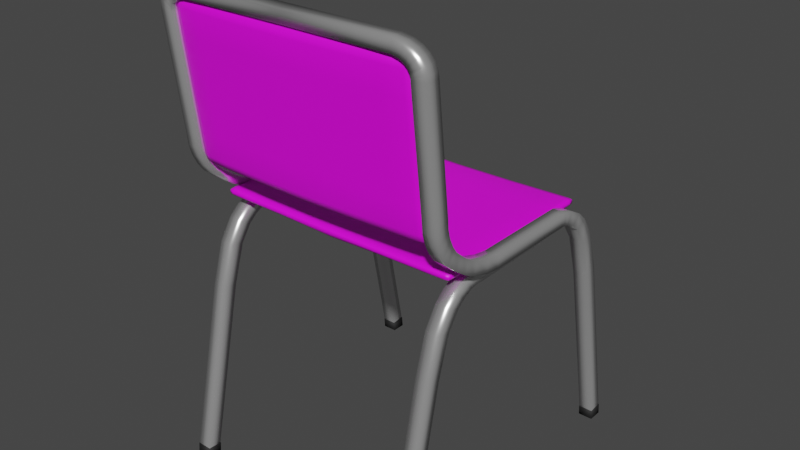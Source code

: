 # Source: chair.blend  (saved by Blender 3.1.7; exported with 4.5.12 LTS)
import bpy
from mathutils import Matrix  # noqa: F401  (used for matrix-valued properties, if any)

bpy.ops.wm.read_factory_settings(use_empty=True)
scene = bpy.context.scene
scene.name = 'Scene'

# ---- collections
col_collection = bpy.data.collections.new('Collection'); scene.collection.children.link(col_collection)

# ---- images (referenced by path relative to the original .blend; pixels are not part of the script)
import os
ASSET_DIR = os.environ.get("B2B_ASSET_DIR", "")  # directory of the original .blend (textures are referenced by path, not embedded)
HERE = os.path.dirname(os.path.abspath(__file__))  # packed textures are extracted next to this script under _unpacked/

def load_image(name, relpath, width, height, colorspace="sRGB"):
    """Load a texture the original file referenced (path relative to the .blend, or extracted next to this script)."""
    p = next((c for c in (os.path.join(HERE, relpath), os.path.join(ASSET_DIR, relpath)) if relpath and os.path.exists(c)), "")
    if p:
        img = bpy.data.images.load(p, check_existing=True)
        img.name = name
    else:  # same state as the original file: an image datablock whose file is absent (Cycles renders it pink)
        img = bpy.data.images.new(name, width, height)
        img.source = "FILE"
        img.filepath = "//" + (relpath or name)
    img.colorspace_settings.name = colorspace
    return img
img_wood_020_basecolor_jpg = load_image('Wood_020_basecolor.jpg', 'Wood_020_basecolor.jpg', 1024, 1024, 'sRGB')

# ---- materials (node trees are filled in below, after node groups)
mat_chair_legs = bpy.data.materials.new('Chair_legs')
mat_chair_legs.use_transparent_shadow = False
mat_chair_legs_tips = bpy.data.materials.new('Chair_legs_tips')
mat_chair_legs_tips.use_transparent_shadow = False
mat_chair_main = bpy.data.materials.new('Chair_main')
mat_chair_main.use_transparent_shadow = False

# ---- material node trees
mat_chair_legs.use_nodes = True; mat_chair_legs.node_tree.nodes.clear()
_N = mat_chair_legs.node_tree.nodes; _L = mat_chair_legs.node_tree.links
n0 = _N.new('ShaderNodeBsdfPrincipled'); n0.name = 'Principled BSDF'; n0.location = (10, 300)
n0.distribution = 'GGX'
n0.subsurface_method = 'RANDOM_WALK_SKIN'
n0.inputs[1].default_value = 0.75
n0.inputs[2].default_value = 0.25
n0.inputs[3].default_value = 1.45
n0.inputs[27].default_value = (0.0, 0.0, 0.0, 1.0)
n0.inputs[28].default_value = 1.0
n1 = _N.new('ShaderNodeOutputMaterial'); n1.name = 'Material Output'; n1.location = (300, 300)
_L.new(n0.outputs[0], n1.inputs[0])
n1.is_active_output = True
mat_chair_legs_tips.use_nodes = True; mat_chair_legs_tips.node_tree.nodes.clear()
_N = mat_chair_legs_tips.node_tree.nodes; _L = mat_chair_legs_tips.node_tree.links
n0 = _N.new('ShaderNodeBsdfPrincipled'); n0.name = 'Principled BSDF'; n0.location = (10, 300)
n0.distribution = 'GGX'
n0.subsurface_method = 'RANDOM_WALK_SKIN'
n0.inputs[0].default_value = (0.01227, 0.01227, 0.01227, 1.0)
n0.inputs[2].default_value = 0.75
n0.inputs[3].default_value = 1.45
n0.inputs[27].default_value = (0.0, 0.0, 0.0, 1.0)
n0.inputs[28].default_value = 1.0
n1 = _N.new('ShaderNodeOutputMaterial'); n1.name = 'Material Output'; n1.location = (300, 300)
_L.new(n0.outputs[0], n1.inputs[0])
n1.is_active_output = True
mat_chair_main.use_nodes = True; mat_chair_main.node_tree.nodes.clear()
_N = mat_chair_main.node_tree.nodes; _L = mat_chair_main.node_tree.links
n0 = _N.new('ShaderNodeBsdfPrincipled'); n0.name = 'Principled BSDF'; n0.location = (10, 300)
n0.distribution = 'GGX'
n0.subsurface_method = 'RANDOM_WALK_SKIN'
n0.inputs[3].default_value = 1.45
n0.inputs[27].default_value = (0.0, 0.0, 0.0, 1.0)
n0.inputs[28].default_value = 1.0
n1 = _N.new('ShaderNodeOutputMaterial'); n1.name = 'Material Output'; n1.location = (300, 300)
n2 = _N.new('ShaderNodeTexImage'); n2.name = 'Image Texture'; n2.location = (-377, 257)
n2.image = img_wood_020_basecolor_jpg
_L.new(n0.outputs[0], n1.inputs[0])
_L.new(n2.outputs[0], n0.inputs[0])
n1.is_active_output = True

# ---- world
world_world = bpy.data.worlds.new('World'); scene.world = world_world
world_world.use_nodes = True; world_world.node_tree.nodes.clear()
_N = world_world.node_tree.nodes; _L = world_world.node_tree.links
n0 = _N.new('ShaderNodeOutputWorld'); n0.name = 'World Output'; n0.location = (300, 300)
n1 = _N.new('ShaderNodeBackground'); n1.name = 'Background'; n1.location = (10, 300)
n1.inputs[0].default_value = (0.05088, 0.05088, 0.05088, 1.0)
_L.new(n1.outputs[0], n0.inputs[0])
n0.is_active_output = True
world_world.color = (0.05088, 0.05088, 0.05088)
world_world.use_sun_shadow = False
world_world.sun_shadow_jitter_overblur = 0.0

# ---- meshes
me_cube_001 = bpy.data.meshes.new('Cube.001')
me_cube_001.from_pydata([(0.3791, 0.03971, 0.4676), (0.3791, 0.01977, 0.6292), (0.3791, 0.0595, 0.4681), (0.3791, 0.03956, 0.6303), (0.3992, 0.03987, 0.4676), (0.3992, 0.02039, 0.6292), (0.3992, 0.05966, 0.4681), (0.3992, 0.04018, 0.6304), (0.3791, 0.06051, 0.4548), (0.3791, 0.04128, 0.4513), (0.3992, 0.06065, 0.4548), (0.3992, 0.04141, 0.4513), (0.3791, 0.06382, 0.4423), (0.3791, 0.04568, 0.436), (0.3992, 0.06394, 0.4423), (0.3992, 0.04578, 0.436), (0.3791, 0.06947, 0.4303), (0.3791, 0.05291, 0.4212), (0.3992, 0.06957, 0.4302), (0.3992, 0.05299, 0.4212), (0.3791, 0.07604, 0.4208), (0.3791, 0.0615, 0.4094), (0.3992, 0.07613, 0.4208), (0.3992, 0.06157, 0.4094), (0.3791, 0.08964, 0.4091), (0.3791, 0.0775, 0.3955), (0.3992, 0.08971, 0.409), (0.3992, 0.07755, 0.3955), (0.3791, 0.1024, 0.3997), (0.3791, 0.09307, 0.3844), (0.3992, 0.1025, 0.3997), (0.3992, 0.09311, 0.3844), (0.3791, 0.1165, 0.3925), (0.3791, 0.1103, 0.3759), (0.3992, 0.1166, 0.3925), (0.3992, 0.1103, 0.3759), (0.3791, 0.138, 0.3855), (0.3791, 0.135, 0.3681), (0.3992, 0.1381, 0.3855), (0.3992, 0.135, 0.3681), (0.3791, 0.1584, 0.3822), (0.3791, 0.1588, 0.3645), (0.3992, 0.1584, 0.3821), (0.3992, 0.1588, 0.3645), (0.3791, 0.2947, 0.3817), (0.3791, 0.2947, 0.3643), (0.3992, 0.2947, 0.3817), (0.3992, 0.2947, 0.3643), (0.3992, 0.303, 0.3643), (0.3791, 0.3036, 0.3814), (0.3791, 0.2985, 0.3646), (0.3992, 0.3036, 0.3814), (0.3992, 0.2985, 0.3646), (0.3791, 0.3178, 0.3778), (0.3791, 0.3078, 0.3627), (0.3992, 0.3178, 0.3778), (0.3992, 0.3078, 0.3627), (0.3791, 0.3357, 0.3684), (0.3791, 0.3217, 0.3561), (0.3992, 0.3357, 0.3684), (0.3992, 0.3217, 0.3561), (0.3791, 0.3505, 0.355), (0.3791, 0.3333, 0.3463), (0.3992, 0.3505, 0.355), (0.3992, 0.3333, 0.3463), (0.3791, 0.3686, 0.3269), (0.3791, 0.3494, 0.3224), (0.3992, 0.3686, 0.3269), (0.3992, 0.3494, 0.3224), (0.3791, 0.3862, 0.2691), (0.3791, 0.3666, 0.2661), (0.3992, 0.3862, 0.2691), (0.3992, 0.3666, 0.2661), (0.3791, 0.4372, 0.01501), (0.3791, 0.4174, 0.0135), (0.3992, 0.4372, 0.01501), (0.3992, 0.4174, 0.0135), (0.3791, 0.4386, -0.000429), (0.3791, 0.4188, -0.0004289), (0.3992, 0.4386, -0.000429), (0.3992, 0.4188, -0.0004289), (0.3795, 0.01952, 0.6316), (0.3795, 0.03931, 0.6328), (0.3989, 0.01969, 0.6362), (0.3989, 0.03949, 0.6374), (0.3783, 0.01901, 0.6366), (0.3783, 0.0388, 0.6378), (0.3957, 0.01875, 0.6454), (0.3957, 0.03854, 0.6466), (0.3756, 0.01852, 0.6413), (0.3756, 0.03831, 0.6424), (0.3898, 0.01789, 0.6537), (0.3898, 0.03768, 0.6549), (0.3718, 0.01811, 0.645), (0.3718, 0.0379, 0.6462), (0.3818, 0.01718, 0.6603), (0.3818, 0.03697, 0.6614), (0.3658, 0.01775, 0.6484), (0.3658, 0.03754, 0.6496), (0.371, 0.0165, 0.6654), (0.371, 0.03629, 0.6666), (0.3565, 0.01751, 0.6509), (0.3565, 0.0373, 0.6521), (0.3565, 0.01614, 0.6684), (0.3565, 0.03593, 0.6696), (0.2005, 0.01751, 0.6509), (0.2005, 0.0373, 0.6521), (0.2005, 0.01614, 0.6684), (0.2005, 0.03593, 0.6696), (0.3831, 0.2784, 0.3642), (0.3831, 0.2781, 0.3465), (0.3631, 0.2784, 0.3641), (0.3631, 0.278, 0.3465), (0.3831, 0.1421, 0.3637), (0.3831, 0.1421, 0.3463), (0.3631, 0.1421, 0.3637), (0.3631, 0.1421, 0.3463), (0.3631, 0.1338, 0.3463), (0.3831, 0.1332, 0.3634), (0.3831, 0.1384, 0.3466), (0.3631, 0.1332, 0.3634), (0.3631, 0.1384, 0.3466), (0.3831, 0.1191, 0.3598), (0.3831, 0.129, 0.3447), (0.3631, 0.1191, 0.3598), (0.3631, 0.129, 0.3447), (0.3831, 0.1011, 0.3504), (0.3831, 0.1152, 0.3381), (0.3631, 0.1011, 0.3504), (0.3631, 0.1152, 0.3381), (0.3831, 0.08636, 0.337), (0.3831, 0.1035, 0.3283), (0.3631, 0.08636, 0.337), (0.3631, 0.1035, 0.3283), (0.3831, 0.06827, 0.3089), (0.3831, 0.08743, 0.3044), (0.3631, 0.06827, 0.3089), (0.3631, 0.08743, 0.3044), (0.3831, 0.05065, 0.2511), (0.3831, 0.07019, 0.2481), (0.3631, 0.05065, 0.2511), (0.3631, 0.07019, 0.2481), (0.3831, -0.0003528, 0.01594), (0.3831, 0.01941, 0.01442), (0.3631, -0.0003528, 0.01594), (0.3631, 0.01941, 0.01442), (0.3831, -0.001817, 0.0004957), (0.3831, 0.01802, 0.0004957), (0.3631, -0.001817, 0.0004957), (0.3631, 0.01802, 0.0004957), (0.3838, -0.0009176, 0.01644), (0.3838, 0.02006, 0.01483), (0.3625, -0.0009176, 0.01644), (0.3625, 0.02006, 0.01483), (0.3802, 0.001053, -0.00346), (0.3802, 0.01506, -0.00346), (0.366, 0.001053, -0.00346), (0.366, 0.01506, -0.00346), (0.3838, -0.002472, 4.333e-05), (0.3838, 0.01858, 4.339e-05), (0.3625, -0.002472, 4.333e-05), (0.3625, 0.01858, 4.339e-05), (0.3831, -0.0002122, 0.01638), (0.3831, 0.01935, 0.01488), (0.3632, -0.0002122, 0.01638), (0.3632, 0.01935, 0.01488), (0.3787, 0.4376, 0.0155), (0.3787, 0.4169, 0.01391), (0.3997, 0.4376, 0.0155), (0.3997, 0.4169, 0.01391), (0.3824, 0.4354, -0.003404), (0.3824, 0.4221, -0.003404), (0.396, 0.4354, -0.003404), (0.396, 0.4221, -0.003404), (0.3787, 0.4392, -0.000696), (0.3787, 0.4184, -0.0006959), (0.3997, 0.4392, -0.000696), (0.3997, 0.4184, -0.0006959), (0.3792, 0.4371, 0.01546), (0.3792, 0.4174, 0.01395), (0.3991, 0.4371, 0.01546), (0.3991, 0.4174, 0.01395), (0.02179, 0.03971, 0.4676), (0.02179, 0.01977, 0.6292), (0.02179, 0.0595, 0.4681), (0.02179, 0.03956, 0.6303), (0.001738, 0.03987, 0.4676), (0.001738, 0.02039, 0.6292), (0.001738, 0.05966, 0.4681), (0.001738, 0.04018, 0.6304), (0.02179, 0.06051, 0.4548), (0.02179, 0.04128, 0.4513), (0.001738, 0.06065, 0.4548), (0.001738, 0.04141, 0.4513), (0.02179, 0.06382, 0.4423), (0.02179, 0.04568, 0.436), (0.001738, 0.06394, 0.4423), (0.001738, 0.04578, 0.436), (0.02179, 0.06947, 0.4303), (0.02179, 0.05291, 0.4212), (0.001738, 0.06957, 0.4302), (0.001738, 0.05299, 0.4212), (0.02179, 0.07604, 0.4208), (0.02179, 0.0615, 0.4094), (0.001738, 0.07613, 0.4208), (0.001738, 0.06157, 0.4094), (0.02179, 0.08964, 0.4091), (0.02179, 0.0775, 0.3955), (0.001738, 0.08971, 0.409), (0.001738, 0.07755, 0.3955), (0.02179, 0.1024, 0.3997), (0.02179, 0.09307, 0.3844), (0.001738, 0.1025, 0.3997), (0.001738, 0.09311, 0.3844), (0.02179, 0.1165, 0.3925), (0.02179, 0.1103, 0.3759), (0.001738, 0.1166, 0.3925), (0.001738, 0.1103, 0.3759), (0.02179, 0.138, 0.3855), (0.02179, 0.135, 0.3681), (0.001738, 0.1381, 0.3855), (0.001738, 0.135, 0.3681), (0.02179, 0.1584, 0.3822), (0.02179, 0.1588, 0.3645), (0.001738, 0.1584, 0.3821), (0.001738, 0.1588, 0.3645), (0.02179, 0.2947, 0.3817), (0.02179, 0.2947, 0.3643), (0.001738, 0.2947, 0.3817), (0.001738, 0.2947, 0.3643), (0.001738, 0.303, 0.3643), (0.02179, 0.3036, 0.3814), (0.02179, 0.2985, 0.3646), (0.001738, 0.3036, 0.3814), (0.001738, 0.2985, 0.3646), (0.02179, 0.3178, 0.3778), (0.02179, 0.3078, 0.3627), (0.001738, 0.3178, 0.3778), (0.001738, 0.3078, 0.3627), (0.02179, 0.3357, 0.3684), (0.02179, 0.3217, 0.3561), (0.001738, 0.3357, 0.3684), (0.001738, 0.3217, 0.3561), (0.02179, 0.3505, 0.355), (0.02179, 0.3333, 0.3463), (0.001738, 0.3505, 0.355), (0.001738, 0.3333, 0.3463), (0.02179, 0.3686, 0.3269), (0.02179, 0.3494, 0.3224), (0.001738, 0.3686, 0.3269), (0.001738, 0.3494, 0.3224), (0.02179, 0.3862, 0.2691), (0.02179, 0.3666, 0.2661), (0.001738, 0.3862, 0.2691), (0.001738, 0.3666, 0.2661), (0.02179, 0.4372, 0.01501), (0.02179, 0.4174, 0.0135), (0.001738, 0.4372, 0.01501), (0.001738, 0.4174, 0.0135), (0.02179, 0.4386, -0.000429), (0.02179, 0.4188, -0.0004289), (0.001738, 0.4386, -0.000429), (0.001738, 0.4188, -0.0004289), (0.02144, 0.01952, 0.6316), (0.02144, 0.03931, 0.6328), (0.00208, 0.01969, 0.6362), (0.00208, 0.03949, 0.6374), (0.02262, 0.01901, 0.6366), (0.02262, 0.0388, 0.6378), (0.005259, 0.01875, 0.6454), (0.005259, 0.03854, 0.6466), (0.02528, 0.01852, 0.6413), (0.02528, 0.03831, 0.6424), (0.01111, 0.01789, 0.6537), (0.01111, 0.03768, 0.6549), (0.02913, 0.01811, 0.645), (0.02913, 0.0379, 0.6462), (0.0191, 0.01718, 0.6603), (0.0191, 0.03697, 0.6614), (0.03511, 0.01775, 0.6484), (0.03511, 0.03754, 0.6496), (0.02993, 0.0165, 0.6654), (0.02993, 0.03629, 0.6666), (0.04439, 0.01751, 0.6509), (0.04439, 0.0373, 0.6521), (0.04439, 0.01614, 0.6684), (0.04439, 0.03593, 0.6696), (0.01778, 0.2784, 0.3642), (0.01778, 0.2781, 0.3465), (0.03783, 0.2784, 0.3641), (0.03783, 0.278, 0.3465), (0.01778, 0.1421, 0.3637), (0.01778, 0.1421, 0.3463), (0.03783, 0.1421, 0.3637), (0.03783, 0.1421, 0.3463), (0.03783, 0.1338, 0.3463), (0.01778, 0.1332, 0.3634), (0.01778, 0.1384, 0.3466), (0.03783, 0.1332, 0.3634), (0.03783, 0.1384, 0.3466), (0.01778, 0.1191, 0.3598), (0.01778, 0.129, 0.3447), (0.03783, 0.1191, 0.3598), (0.03783, 0.129, 0.3447), (0.01778, 0.1011, 0.3504), (0.01778, 0.1152, 0.3381), (0.03783, 0.1011, 0.3504), (0.03783, 0.1152, 0.3381), (0.01778, 0.08636, 0.337), (0.01778, 0.1035, 0.3283), (0.03783, 0.08636, 0.337), (0.03783, 0.1035, 0.3283), (0.01778, 0.06827, 0.3089), (0.01778, 0.08743, 0.3044), (0.03783, 0.06827, 0.3089), (0.03783, 0.08743, 0.3044), (0.01778, 0.05065, 0.2511), (0.01778, 0.07019, 0.2481), (0.03783, 0.05065, 0.2511), (0.03783, 0.07019, 0.2481), (0.01778, -0.0003528, 0.01594), (0.01778, 0.01941, 0.01442), (0.03783, -0.0003528, 0.01594), (0.03783, 0.01941, 0.01442), (0.01778, -0.001817, 0.0004957), (0.01778, 0.01802, 0.0004957), (0.03783, -0.001817, 0.0004957), (0.03783, 0.01802, 0.0004957), (0.01716, -0.0009176, 0.01644), (0.01716, 0.02006, 0.01483), (0.03845, -0.0009176, 0.01644), (0.03845, 0.02006, 0.01483), (0.02068, 0.001053, -0.00346), (0.02068, 0.01506, -0.00346), (0.03493, 0.001053, -0.00346), (0.03493, 0.01506, -0.00346), (0.01716, -0.002472, 4.333e-05), (0.01716, 0.01858, 4.339e-05), (0.03845, -0.002472, 4.333e-05), (0.03845, 0.01858, 4.339e-05), (0.01788, -0.0002122, 0.01638), (0.01788, 0.01935, 0.01488), (0.03773, -0.0002122, 0.01638), (0.03773, 0.01935, 0.01488), (0.02227, 0.4376, 0.0155), (0.02227, 0.4169, 0.01391), (0.001252, 0.4376, 0.0155), (0.001252, 0.4169, 0.01391), (0.01855, 0.4354, -0.003404), (0.01855, 0.4221, -0.003404), (0.004976, 0.4354, -0.003404), (0.004976, 0.4221, -0.003404), (0.02227, 0.4392, -0.000696), (0.02227, 0.4184, -0.0006959), (0.001252, 0.4392, -0.000696), (0.001252, 0.4184, -0.0006959), (0.02173, 0.4371, 0.01546), (0.02173, 0.4174, 0.01395), (0.001794, 0.4371, 0.01546), (0.001794, 0.4174, 0.01395)], [], [(0, 1, 3, 2), (2, 3, 7, 6), (6, 7, 5, 4), (4, 5, 1, 0), (4, 0, 9, 11), (5, 7, 84, 83), (9, 8, 12, 13), (2, 6, 10, 8), (0, 2, 8, 9), (6, 4, 11, 10), (15, 13, 17, 19), (11, 9, 13, 15), (8, 10, 14, 12), (10, 11, 15, 14), (18, 19, 23, 22), (12, 14, 18, 16), (14, 15, 19, 18), (13, 12, 16, 17), (23, 21, 25, 27), (17, 16, 20, 21), (19, 17, 21, 23), (16, 18, 22, 20), (24, 26, 30, 28), (20, 22, 26, 24), (22, 23, 27, 26), (21, 20, 24, 25), (30, 31, 35, 34), (26, 27, 31, 30), (25, 24, 28, 29), (27, 25, 29, 31), (35, 33, 37, 39), (29, 28, 32, 33), (31, 29, 33, 35), (28, 30, 34, 32), (38, 39, 43, 42), (32, 34, 38, 36), (34, 35, 39, 38), (33, 32, 36, 37), (42, 43, 47, 46), (37, 36, 40, 41), (39, 37, 41, 43), (36, 38, 42, 40), (47, 45, 50, 52), (41, 40, 44, 45), (43, 41, 45, 47), (40, 42, 46, 44), (52, 50, 54, 56), (44, 46, 51, 49), (46, 47, 52, 51), (45, 44, 49, 50), (55, 56, 60, 59), (49, 51, 55, 53), (51, 52, 56, 55), (50, 49, 53, 54), (59, 60, 64, 63), (54, 53, 57, 58), (56, 54, 58, 60), (53, 55, 59, 57), (64, 62, 66, 68), (58, 57, 61, 62), (60, 58, 62, 64), (57, 59, 63, 61), (68, 66, 70, 72), (61, 63, 67, 65), (63, 64, 68, 67), (62, 61, 65, 66), (71, 72, 76, 75), (65, 67, 71, 69), (67, 68, 72, 71), (66, 65, 69, 70), (75, 76, 80, 79), (70, 69, 73, 74), (72, 70, 74, 76), (69, 71, 75, 73), (77, 79, 80, 78), (74, 73, 77, 78), (76, 74, 78, 80), (73, 75, 79, 77), (81, 83, 87, 85), (3, 1, 81, 82), (1, 5, 83, 81), (7, 3, 82, 84), (87, 88, 92, 91), (84, 82, 86, 88), (83, 84, 88, 87), (82, 81, 85, 86), (91, 92, 96, 95), (86, 85, 89, 90), (85, 87, 91, 89), (88, 86, 90, 92), (93, 95, 99, 97), (90, 89, 93, 94), (89, 91, 95, 93), (92, 90, 94, 96), (99, 100, 104, 103), (96, 94, 98, 100), (95, 96, 100, 99), (94, 93, 97, 98), (102, 101, 105, 106), (98, 97, 101, 102), (97, 99, 103, 101), (100, 98, 102, 104), (108, 106, 105, 107), (101, 103, 107, 105), (104, 102, 106, 108), (103, 104, 108, 107), (111, 112, 116, 115), (116, 114, 119, 121), (110, 109, 113, 114), (112, 110, 114, 116), (109, 111, 115, 113), (121, 119, 123, 125), (113, 115, 120, 118), (115, 116, 121, 120), (114, 113, 118, 119), (124, 125, 129, 128), (118, 120, 124, 122), (120, 121, 125, 124), (119, 118, 122, 123), (128, 129, 133, 132), (123, 122, 126, 127), (125, 123, 127, 129), (122, 124, 128, 126), (133, 131, 135, 137), (127, 126, 130, 131), (129, 127, 131, 133), (126, 128, 132, 130), (137, 135, 139, 141), (130, 132, 136, 134), (132, 133, 137, 136), (131, 130, 134, 135), (140, 141, 145, 144), (134, 136, 140, 138), (136, 137, 141, 140), (135, 134, 138, 139), (144, 145, 149, 148), (139, 138, 142, 143), (141, 139, 143, 145), (138, 140, 144, 142), (146, 148, 149, 147), (143, 142, 146, 147), (145, 143, 147, 149), (142, 144, 148, 146), (152, 153, 161, 160), (154, 156, 157, 155), (151, 150, 158, 159), (153, 151, 159, 161), (150, 152, 160, 158), (154, 155, 159, 158), (156, 154, 158, 160), (157, 156, 160, 161), (155, 157, 161, 159), (153, 152, 164, 165), (150, 151, 163, 162), (151, 153, 165, 163), (152, 150, 162, 164), (168, 169, 177, 176), (170, 172, 173, 171), (167, 166, 174, 175), (169, 167, 175, 177), (166, 168, 176, 174), (170, 171, 175, 174), (172, 170, 174, 176), (173, 172, 176, 177), (171, 173, 177, 175), (169, 168, 180, 181), (166, 167, 179, 178), (167, 169, 181, 179), (168, 166, 178, 180), (182, 184, 185, 183), (184, 188, 189, 185), (188, 186, 187, 189), (186, 182, 183, 187), (186, 193, 191, 182), (187, 265, 266, 189), (191, 195, 194, 190), (184, 190, 192, 188), (182, 191, 190, 184), (188, 192, 193, 186), (197, 201, 199, 195), (193, 197, 195, 191), (190, 194, 196, 192), (192, 196, 197, 193), (200, 204, 205, 201), (194, 198, 200, 196), (196, 200, 201, 197), (195, 199, 198, 194), (205, 209, 207, 203), (199, 203, 202, 198), (201, 205, 203, 199), (198, 202, 204, 200), (206, 210, 212, 208), (202, 206, 208, 204), (204, 208, 209, 205), (203, 207, 206, 202), (212, 216, 217, 213), (208, 212, 213, 209), (207, 211, 210, 206), (209, 213, 211, 207), (217, 221, 219, 215), (211, 215, 214, 210), (213, 217, 215, 211), (210, 214, 216, 212), (220, 224, 225, 221), (214, 218, 220, 216), (216, 220, 221, 217), (215, 219, 218, 214), (224, 228, 229, 225), (219, 223, 222, 218), (221, 225, 223, 219), (218, 222, 224, 220), (229, 234, 232, 227), (223, 227, 226, 222), (225, 229, 227, 223), (222, 226, 228, 224), (234, 238, 236, 232), (226, 231, 233, 228), (228, 233, 234, 229), (227, 232, 231, 226), (237, 241, 242, 238), (231, 235, 237, 233), (233, 237, 238, 234), (232, 236, 235, 231), (241, 245, 246, 242), (236, 240, 239, 235), (238, 242, 240, 236), (235, 239, 241, 237), (246, 250, 248, 244), (240, 244, 243, 239), (242, 246, 244, 240), (239, 243, 245, 241), (250, 254, 252, 248), (243, 247, 249, 245), (245, 249, 250, 246), (244, 248, 247, 243), (253, 257, 258, 254), (247, 251, 253, 249), (249, 253, 254, 250), (248, 252, 251, 247), (257, 261, 262, 258), (252, 256, 255, 251), (254, 258, 256, 252), (251, 255, 257, 253), (259, 260, 262, 261), (256, 260, 259, 255), (258, 262, 260, 256), (255, 259, 261, 257), (263, 267, 269, 265), (185, 264, 263, 183), (183, 263, 265, 187), (189, 266, 264, 185), (269, 273, 274, 270), (266, 270, 268, 264), (265, 269, 270, 266), (264, 268, 267, 263), (273, 277, 278, 274), (268, 272, 271, 267), (267, 271, 273, 269), (270, 274, 272, 268), (275, 279, 281, 277), (272, 276, 275, 271), (271, 275, 277, 273), (274, 278, 276, 272), (281, 285, 286, 282), (278, 282, 280, 276), (277, 281, 282, 278), (276, 280, 279, 275), (284, 106, 105, 283), (280, 284, 283, 279), (279, 283, 285, 281), (282, 286, 284, 280), (283, 105, 107, 285), (286, 108, 106, 284), (285, 107, 108, 286), (289, 293, 294, 290), (294, 299, 297, 292), (288, 292, 291, 287), (290, 294, 292, 288), (287, 291, 293, 289), (299, 303, 301, 297), (291, 296, 298, 293), (293, 298, 299, 294), (292, 297, 296, 291), (302, 306, 307, 303), (296, 300, 302, 298), (298, 302, 303, 299), (297, 301, 300, 296), (306, 310, 311, 307), (301, 305, 304, 300), (303, 307, 305, 301), (300, 304, 306, 302), (311, 315, 313, 309), (305, 309, 308, 304), (307, 311, 309, 305), (304, 308, 310, 306), (315, 319, 317, 313), (308, 312, 314, 310), (310, 314, 315, 311), (309, 313, 312, 308), (318, 322, 323, 319), (312, 316, 318, 314), (314, 318, 319, 315), (313, 317, 316, 312), (322, 326, 327, 323), (317, 321, 320, 316), (319, 323, 321, 317), (316, 320, 322, 318), (324, 325, 327, 326), (321, 325, 324, 320), (323, 327, 325, 321), (320, 324, 326, 322), (330, 338, 339, 331), (332, 333, 335, 334), (329, 337, 336, 328), (331, 339, 337, 329), (328, 336, 338, 330), (332, 336, 337, 333), (334, 338, 336, 332), (335, 339, 338, 334), (333, 337, 339, 335), (331, 343, 342, 330), (328, 340, 341, 329), (329, 341, 343, 331), (330, 342, 340, 328), (346, 354, 355, 347), (348, 349, 351, 350), (345, 353, 352, 344), (347, 355, 353, 345), (344, 352, 354, 346), (348, 352, 353, 349), (350, 354, 352, 348), (351, 355, 354, 350), (349, 353, 355, 351), (347, 359, 358, 346), (344, 356, 357, 345), (345, 357, 359, 347), (346, 358, 356, 344)])
me_cube_001.polygons.foreach_set('use_smooth', [True] * 337)
me_cube_001.polygons.foreach_set('material_index', [0, 0, 0, 0, 0, 0, 0, 0, 0, 0, 0, 0, 0, 0, 0, 0, 0, 0, 0, 0, 0, 0, 0, 0, 0, 0, 0, 0, 0, 0, 0, 0, 0, 0, 0, 0, 0, 0, 0, 0, 0, 0, 0, 0, 0, 0, 0, 0, 0, 0, 0, 0, 0, 0, 0, 0, 0, 0, 0, 0, 0, 0, 0, 0, 0, 0, 0, 0, 0, 0, 0, 0, 0, 0, 0, 0, 0, 0, 0, 0, 0, 0, 0, 0, 0, 0, 0, 0, 0, 0, 0, 0, 0, 0, 0, 0, 0, 0, 0, 0, 0, 0, 0, 0, 0, 0, 0, 0, 0, 0, 0, 0, 0, 0, 0, 0, 0, 0, 0, 0, 0, 0, 0, 0, 0, 0, 0, 0, 0, 0, 0, 0, 0, 0, 0, 0, 0, 0, 0, 0, 0, 0, 0, 1, 1, 1, 1, 1, 1, 1, 1, 1, 1, 1, 1, 1, 1, 1, 1, 1, 1, 1, 1, 1, 1, 1, 1, 1, 1, 0, 0, 0, 0, 0, 0, 0, 0, 0, 0, 0, 0, 0, 0, 0, 0, 0, 0, 0, 0, 0, 0, 0, 0, 0, 0, 0, 0, 0, 0, 0, 0, 0, 0, 0, 0, 0, 0, 0, 0, 0, 0, 0, 0, 0, 0, 0, 0, 0, 0, 0, 0, 0, 0, 0, 0, 0, 0, 0, 0, 0, 0, 0, 0, 0, 0, 0, 0, 0, 0, 0, 0, 0, 0, 0, 0, 0, 0, 0, 0, 0, 0, 0, 0, 0, 0, 0, 0, 0, 0, 0, 0, 0, 0, 0, 0, 0, 0, 0, 0, 0, 0, 0, 0, 0, 0, 0, 0, 0, 0, 0, 0, 0, 0, 0, 0, 0, 0, 0, 0, 0, 0, 0, 0, 0, 0, 0, 0, 0, 0, 0, 0, 0, 0, 0, 0, 0, 0, 0, 0, 0, 0, 1, 1, 1, 1, 1, 1, 1, 1, 1, 1, 1, 1, 1, 1, 1, 1, 1, 1, 1, 1, 1, 1, 1, 1, 1, 1])
_uv = me_cube_001.uv_layers.new(name='UVMap')
_uv.uv.foreach_set('vector', [0.375, 0.0, 0.625, 0.0, 0.625, 0.25, 0.375, 0.25, 0.375, 0.25, 0.625, 0.25, 0.625, 0.5, 0.375, 0.5, 0.375, 0.5, 0.625, 0.5, 0.625, 0.75, 0.375, 0.75, 0.375, 0.75, 0.625, 0.75, 0.625, 1.0, 0.375, 1.0, 0.375, 0.75, 0.375, 1.0, 0.375, 1.0, 0.375, 0.75, 0.625, 0.75, 0.625, 0.5, 0.625, 0.5, 0.625, 0.75, 0.375, 0.0, 0.375, 0.25, 0.375, 0.25, 0.375, 0.0, 0.375, 0.25, 0.375, 0.5, 0.375, 0.5, 0.375, 0.25, 0.375, 0.0, 0.375, 0.25, 0.375, 0.25, 0.375, 0.0, 0.375, 0.5, 0.375, 0.75, 0.375, 0.75, 0.375, 0.5, 0.375, 0.75, 0.375, 1.0, 0.375, 1.0, 0.375, 0.75, 0.375, 0.75, 0.375, 1.0, 0.375, 1.0, 0.375, 0.75, 0.375, 0.25, 0.375, 0.5, 0.375, 0.5, 0.375, 0.25, 0.375, 0.5, 0.375, 0.75, 0.375, 0.75, 0.375, 0.5, 0.375, 0.5, 0.375, 0.75, 0.375, 0.75, 0.375, 0.5, 0.375, 0.25, 0.375, 0.5, 0.375, 0.5, 0.375, 0.25, 0.375, 0.5, 0.375, 0.75, 0.375, 0.75, 0.375, 0.5, 0.375, 0.0, 0.375, 0.25, 0.375, 0.25, 0.375, 0.0, 0.375, 0.75, 0.375, 1.0, 0.375, 1.0, 0.375, 0.75, 0.375, 0.0, 0.375, 0.25, 0.375, 0.25, 0.375, 0.0, 0.375, 0.75, 0.375, 1.0, 0.375, 1.0, 0.375, 0.75, 0.375, 0.25, 0.375, 0.5, 0.375, 0.5, 0.375, 0.25, 0.375, 0.25, 0.375, 0.5, 0.375, 0.5, 0.375, 0.25, 0.375, 0.25, 0.375, 0.5, 0.375, 0.5, 0.375, 0.25, 0.375, 0.5, 0.375, 0.75, 0.375, 0.75, 0.375, 0.5, 0.375, 0.0, 0.375, 0.25, 0.375, 0.25, 0.375, 0.0, 0.375, 0.5, 0.375, 0.75, 0.375, 0.75, 0.375, 0.5, 0.375, 0.5, 0.375, 0.75, 0.375, 0.75, 0.375, 0.5, 0.375, 0.0, 0.375, 0.25, 0.375, 0.25, 0.375, 0.0, 0.375, 0.75, 0.375, 1.0, 0.375, 1.0, 0.375, 0.75, 0.375, 0.75, 0.375, 1.0, 0.375, 1.0, 0.375, 0.75, 0.375, 0.0, 0.375, 0.25, 0.375, 0.25, 0.375, 0.0, 0.375, 0.75, 0.375, 1.0, 0.375, 1.0, 0.375, 0.75, 0.375, 0.25, 0.375, 0.5, 0.375, 0.5, 0.375, 0.25, 0.375, 0.5, 0.375, 0.75, 0.375, 0.75, 0.375, 0.5, 0.375, 0.25, 0.375, 0.5, 0.375, 0.5, 0.375, 0.25, 0.375, 0.5, 0.375, 0.75, 0.375, 0.75, 0.375, 0.5, 0.375, 0.0, 0.375, 0.25, 0.375, 0.25, 0.375, 0.0, 0.375, 0.5, 0.375, 0.75, 0.375, 0.75, 0.375, 0.5, 0.375, 0.0, 0.375, 0.25, 0.375, 0.25, 0.375, 0.0, 0.375, 0.75, 0.375, 1.0, 0.375, 1.0, 0.375, 0.75, 0.375, 0.25, 0.375, 0.5, 0.375, 0.5, 0.375, 0.25, 0.375, 0.75, 0.375, 1.0, 0.375, 1.0, 0.375, 0.75, 0.375, 0.0, 0.375, 0.25, 0.375, 0.25, 0.375, 0.0, 0.375, 0.75, 0.375, 1.0, 0.375, 1.0, 0.375, 0.75, 0.375, 0.25, 0.375, 0.5, 0.375, 0.5, 0.375, 0.25, 0.375, 0.75, 0.375, 1.0, 0.375, 1.0, 0.375, 0.75, 0.375, 0.25, 0.375, 0.5, 0.375, 0.5, 0.375, 0.25, 0.375, 0.5, 0.375, 0.75, 0.375, 0.75, 0.375, 0.5, 0.375, 0.0, 0.375, 0.25, 0.375, 0.25, 0.375, 0.0, 0.375, 0.5, 0.375, 0.75, 0.375, 0.75, 0.375, 0.5, 0.375, 0.25, 0.375, 0.5, 0.375, 0.5, 0.375, 0.25, 0.375, 0.5, 0.375, 0.75, 0.375, 0.75, 0.375, 0.5, 0.375, 0.0, 0.375, 0.25, 0.375, 0.25, 0.375, 0.0, 0.375, 0.5, 0.375, 0.75, 0.375, 0.75, 0.375, 0.5, 0.375, 0.0, 0.375, 0.25, 0.375, 0.25, 0.375, 0.0, 0.375, 0.75, 0.375, 1.0, 0.375, 1.0, 0.375, 0.75, 0.375, 0.25, 0.375, 0.5, 0.375, 0.5, 0.375, 0.25, 0.375, 0.75, 0.375, 1.0, 0.375, 1.0, 0.375, 0.75, 0.375, 0.0, 0.375, 0.25, 0.375, 0.25, 0.375, 0.0, 0.375, 0.75, 0.375, 1.0, 0.375, 1.0, 0.375, 0.75, 0.375, 0.25, 0.375, 0.5, 0.375, 0.5, 0.375, 0.25, 0.375, 0.75, 0.375, 1.0, 0.375, 1.0, 0.375, 0.75, 0.375, 0.25, 0.375, 0.5, 0.375, 0.5, 0.375, 0.25, 0.375, 0.5, 0.375, 0.75, 0.375, 0.75, 0.375, 0.5, 0.375, 0.0, 0.375, 0.25, 0.375, 0.25, 0.375, 0.0, 0.375, 0.5, 0.375, 0.75, 0.375, 0.75, 0.375, 0.5, 0.375, 0.25, 0.375, 0.5, 0.375, 0.5, 0.375, 0.25, 0.375, 0.5, 0.375, 0.75, 0.375, 0.75, 0.375, 0.5, 0.375, 0.0, 0.375, 0.25, 0.375, 0.25, 0.375, 0.0, 0.375, 0.5, 0.375, 0.75, 0.375, 0.75, 0.375, 0.5, 0.375, 0.0, 0.375, 0.25, 0.375, 0.25, 0.375, 0.0, 0.375, 0.75, 0.375, 1.0, 0.375, 1.0, 0.375, 0.75, 0.375, 0.25, 0.375, 0.5, 0.375, 0.5, 0.375, 0.25, 0.125, 0.5, 0.375, 0.5, 0.375, 0.75, 0.125, 0.75, 0.375, 0.0, 0.375, 0.25, 0.375, 0.25, 0.375, 0.0, 0.375, 0.75, 0.375, 1.0, 0.375, 1.0, 0.375, 0.75, 0.375, 0.25, 0.375, 0.5, 0.375, 0.5, 0.375, 0.25, 0.625, 1.0, 0.625, 0.75, 0.625, 0.75, 0.625, 1.0, 0.625, 0.25, 0.625, 0.0, 0.625, 0.0, 0.625, 0.25, 0.625, 1.0, 0.625, 0.75, 0.625, 0.75, 0.625, 1.0, 0.625, 0.5, 0.625, 0.25, 0.625, 0.25, 0.625, 0.5, 0.625, 0.75, 0.625, 0.5, 0.625, 0.5, 0.625, 0.75, 0.625, 0.5, 0.625, 0.25, 0.625, 0.25, 0.625, 0.5, 0.625, 0.75, 0.625, 0.5, 0.625, 0.5, 0.625, 0.75, 0.625, 0.25, 0.625, 0.0, 0.625, 0.0, 0.625, 0.25, 0.625, 0.75, 0.625, 0.5, 0.625, 0.5, 0.625, 0.75, 0.625, 0.25, 0.625, 0.0, 0.625, 0.0, 0.625, 0.25, 0.625, 1.0, 0.625, 0.75, 0.625, 0.75, 0.625, 1.0, 0.625, 0.5, 0.625, 0.25, 0.625, 0.25, 0.625, 0.5, 0.625, 1.0, 0.625, 0.75, 0.625, 0.75, 0.625, 1.0, 0.625, 0.25, 0.625, 0.0, 0.625, 0.0, 0.625, 0.25, 0.625, 1.0, 0.625, 0.75, 0.625, 0.75, 0.625, 1.0, 0.625, 0.5, 0.625, 0.25, 0.625, 0.25, 0.625, 0.5, 0.625, 0.75, 0.625, 0.5, 0.625, 0.5, 0.625, 0.75, 0.625, 0.5, 0.625, 0.25, 0.625, 0.25, 0.625, 0.5, 0.625, 0.75, 0.625, 0.5, 0.625, 0.5, 0.625, 0.75, 0.625, 0.25, 0.625, 0.0, 0.625, 0.0, 0.625, 0.25, 0.625, 0.25, 0.625, 0.0, 0.625, 0.0, 0.625, 0.25, 0.625, 0.25, 0.625, 0.0, 0.625, 0.0, 0.625, 0.25, 0.625, 1.0, 0.625, 0.75, 0.625, 0.75, 0.625, 1.0, 0.625, 0.5, 0.625, 0.25, 0.625, 0.25, 0.625, 0.5, 0.625, 0.5, 0.875, 0.5, 0.875, 0.75, 0.625, 0.75, 0.625, 1.0, 0.625, 0.75, 0.625, 0.75, 0.625, 1.0, 0.625, 0.5, 0.625, 0.25, 0.625, 0.25, 0.625, 0.5, 0.625, 0.75, 0.625, 0.5, 0.625, 0.5, 0.625, 0.75, 0.375, 0.5, 0.375, 0.75, 0.375, 0.75, 0.375, 0.5, 0.375, 0.75, 0.375, 1.0, 0.375, 1.0, 0.375, 0.75, 0.375, 0.0, 0.375, 0.25, 0.375, 0.25, 0.375, 0.0, 0.375, 0.75, 0.375, 1.0, 0.375, 1.0, 0.375, 0.75, 0.375, 0.25, 0.375, 0.5, 0.375, 0.5, 0.375, 0.25, 0.375, 0.75, 0.375, 1.0, 0.375, 1.0, 0.375, 0.75, 0.375, 0.25, 0.375, 0.5, 0.375, 0.5, 0.375, 0.25, 0.375, 0.5, 0.375, 0.75, 0.375, 0.75, 0.375, 0.5, 0.375, 0.0, 0.375, 0.25, 0.375, 0.25, 0.375, 0.0, 0.375, 0.5, 0.375, 0.75, 0.375, 0.75, 0.375, 0.5, 0.375, 0.25, 0.375, 0.5, 0.375, 0.5, 0.375, 0.25, 0.375, 0.5, 0.375, 0.75, 0.375, 0.75, 0.375, 0.5, 0.375, 0.0, 0.375, 0.25, 0.375, 0.25, 0.375, 0.0, 0.375, 0.5, 0.375, 0.75, 0.375, 0.75, 0.375, 0.5, 0.375, 0.0, 0.375, 0.25, 0.375, 0.25, 0.375, 0.0, 0.375, 0.75, 0.375, 1.0, 0.375, 1.0, 0.375, 0.75, 0.375, 0.25, 0.375, 0.5, 0.375, 0.5, 0.375, 0.25, 0.375, 0.75, 0.375, 1.0, 0.375, 1.0, 0.375, 0.75, 0.375, 0.0, 0.375, 0.25, 0.375, 0.25, 0.375, 0.0, 0.375, 0.75, 0.375, 1.0, 0.375, 1.0, 0.375, 0.75, 0.375, 0.25, 0.375, 0.5, 0.375, 0.5, 0.375, 0.25, 0.375, 0.75, 0.375, 1.0, 0.375, 1.0, 0.375, 0.75, 0.375, 0.25, 0.375, 0.5, 0.375, 0.5, 0.375, 0.25, 0.375, 0.5, 0.375, 0.75, 0.375, 0.75, 0.375, 0.5, 0.375, 0.0, 0.375, 0.25, 0.375, 0.25, 0.375, 0.0, 0.375, 0.5, 0.375, 0.75, 0.375, 0.75, 0.375, 0.5, 0.375, 0.25, 0.375, 0.5, 0.375, 0.5, 0.375, 0.25, 0.375, 0.5, 0.375, 0.75, 0.375, 0.75, 0.375, 0.5, 0.375, 0.0, 0.375, 0.25, 0.375, 0.25, 0.375, 0.0, 0.375, 0.5, 0.375, 0.75, 0.375, 0.75, 0.375, 0.5, 0.375, 0.0, 0.375, 0.25, 0.375, 0.25, 0.375, 0.0, 0.375, 0.75, 0.375, 1.0, 0.375, 1.0, 0.375, 0.75, 0.375, 0.25, 0.375, 0.5, 0.375, 0.5, 0.375, 0.25, 0.125, 0.5, 0.375, 0.5, 0.375, 0.75, 0.125, 0.75, 0.375, 0.0, 0.375, 0.25, 0.375, 0.25, 0.375, 0.0, 0.375, 0.75, 0.375, 1.0, 0.375, 1.0, 0.375, 0.75, 0.375, 0.25, 0.375, 0.5, 0.375, 0.5, 0.375, 0.25, 0.375, 0.5, 0.375, 0.75, 0.375, 0.75, 0.375, 0.5, 0.1707, 0.5462, 0.3293, 0.5462, 0.3293, 0.7038, 0.1707, 0.7038, 0.375, 0.0, 0.375, 0.25, 0.375, 0.25, 0.375, 0.0, 0.375, 0.75, 0.375, 1.0, 0.375, 1.0, 0.375, 0.75, 0.375, 0.25, 0.375, 0.5, 0.375, 0.5, 0.375, 0.25, 0.1707, 0.5462, 0.1707, 0.7038, 0.125, 0.75, 0.125, 0.5, 0.3293, 0.5462, 0.1707, 0.5462, 0.125, 0.5, 0.375, 0.5, 0.3293, 0.7038, 0.3293, 0.5462, 0.375, 0.5, 0.375, 0.75, 0.1707, 0.7038, 0.3293, 0.7038, 0.375, 0.75, 0.125, 0.75, 0.375, 0.75, 0.375, 0.5, 0.375, 0.5, 0.375, 0.75, 0.375, 0.25, 0.375, 0.0, 0.375, 0.0, 0.375, 0.25, 0.375, 1.0, 0.375, 0.75, 0.375, 0.75, 0.375, 1.0, 0.375, 0.5, 0.375, 0.25, 0.375, 0.25, 0.375, 0.5, 0.375, 0.5, 0.375, 0.75, 0.375, 0.75, 0.375, 0.5, 0.1693, 0.5448, 0.3307, 0.5448, 0.3307, 0.7052, 0.1693, 0.7052, 0.375, 0.0, 0.375, 0.25, 0.375, 0.25, 0.375, 0.0, 0.375, 0.75, 0.375, 1.0, 0.375, 1.0, 0.375, 0.75, 0.375, 0.25, 0.375, 0.5, 0.375, 0.5, 0.375, 0.25, 0.1693, 0.5448, 0.1693, 0.7052, 0.125, 0.75, 0.125, 0.5, 0.3307, 0.5448, 0.1693, 0.5448, 0.125, 0.5, 0.375, 0.5, 0.3307, 0.7052, 0.3307, 0.5448, 0.375, 0.5, 0.375, 0.75, 0.1693, 0.7052, 0.3307, 0.7052, 0.375, 0.75, 0.125, 0.75, 0.375, 0.75, 0.375, 0.5, 0.375, 0.5, 0.375, 0.75, 0.375, 0.25, 0.375, 0.0, 0.375, 0.0, 0.375, 0.25, 0.375, 1.0, 0.375, 0.75, 0.375, 0.75, 0.375, 1.0, 0.375, 0.5, 0.375, 0.25, 0.375, 0.25, 0.375, 0.5, 0.375, 0.0, 0.375, 0.25, 0.625, 0.25, 0.625, 0.0, 0.375, 0.25, 0.375, 0.5, 0.625, 0.5, 0.625, 0.25, 0.375, 0.5, 0.375, 0.75, 0.625, 0.75, 0.625, 0.5, 0.375, 0.75, 0.375, 1.0, 0.625, 1.0, 0.625, 0.75, 0.375, 0.75, 0.375, 0.75, 0.375, 1.0, 0.375, 1.0, 0.625, 0.75, 0.625, 0.75, 0.625, 0.5, 0.625, 0.5, 0.375, 0.0, 0.375, 0.0, 0.375, 0.25, 0.375, 0.25, 0.375, 0.25, 0.375, 0.25, 0.375, 0.5, 0.375, 0.5, 0.375, 0.0, 0.375, 0.0, 0.375, 0.25, 0.375, 0.25, 0.375, 0.5, 0.375, 0.5, 0.375, 0.75, 0.375, 0.75, 0.375, 0.75, 0.375, 0.75, 0.375, 1.0, 0.375, 1.0, 0.375, 0.75, 0.375, 0.75, 0.375, 1.0, 0.375, 1.0, 0.375, 0.25, 0.375, 0.25, 0.375, 0.5, 0.375, 0.5, 0.375, 0.5, 0.375, 0.5, 0.375, 0.75, 0.375, 0.75, 0.375, 0.5, 0.375, 0.5, 0.375, 0.75, 0.375, 0.75, 0.375, 0.25, 0.375, 0.25, 0.375, 0.5, 0.375, 0.5, 0.375, 0.5, 0.375, 0.5, 0.375, 0.75, 0.375, 0.75, 0.375, 0.0, 0.375, 0.0, 0.375, 0.25, 0.375, 0.25, 0.375, 0.75, 0.375, 0.75, 0.375, 1.0, 0.375, 1.0, 0.375, 0.0, 0.375, 0.0, 0.375, 0.25, 0.375, 0.25, 0.375, 0.75, 0.375, 0.75, 0.375, 1.0, 0.375, 1.0, 0.375, 0.25, 0.375, 0.25, 0.375, 0.5, 0.375, 0.5, 0.375, 0.25, 0.375, 0.25, 0.375, 0.5, 0.375, 0.5, 0.375, 0.25, 0.375, 0.25, 0.375, 0.5, 0.375, 0.5, 0.375, 0.5, 0.375, 0.5, 0.375, 0.75, 0.375, 0.75, 0.375, 0.0, 0.375, 0.0, 0.375, 0.25, 0.375, 0.25, 0.375, 0.5, 0.375, 0.5, 0.375, 0.75, 0.375, 0.75, 0.375, 0.5, 0.375, 0.5, 0.375, 0.75, 0.375, 0.75, 0.375, 0.0, 0.375, 0.0, 0.375, 0.25, 0.375, 0.25, 0.375, 0.75, 0.375, 0.75, 0.375, 1.0, 0.375, 1.0, 0.375, 0.75, 0.375, 0.75, 0.375, 1.0, 0.375, 1.0, 0.375, 0.0, 0.375, 0.0, 0.375, 0.25, 0.375, 0.25, 0.375, 0.75, 0.375, 0.75, 0.375, 1.0, 0.375, 1.0, 0.375, 0.25, 0.375, 0.25, 0.375, 0.5, 0.375, 0.5, 0.375, 0.5, 0.375, 0.5, 0.375, 0.75, 0.375, 0.75, 0.375, 0.25, 0.375, 0.25, 0.375, 0.5, 0.375, 0.5, 0.375, 0.5, 0.375, 0.5, 0.375, 0.75, 0.375, 0.75, 0.375, 0.0, 0.375, 0.0, 0.375, 0.25, 0.375, 0.25, 0.375, 0.5, 0.375, 0.5, 0.375, 0.75, 0.375, 0.75, 0.375, 0.0, 0.375, 0.0, 0.375, 0.25, 0.375, 0.25, 0.375, 0.75, 0.375, 0.75, 0.375, 1.0, 0.375, 1.0, 0.375, 0.25, 0.375, 0.25, 0.375, 0.5, 0.375, 0.5, 0.375, 0.75, 0.375, 0.75, 0.375, 1.0, 0.375, 1.0, 0.375, 0.0, 0.375, 0.0, 0.375, 0.25, 0.375, 0.25, 0.375, 0.75, 0.375, 0.75, 0.375, 1.0, 0.375, 1.0, 0.375, 0.25, 0.375, 0.25, 0.375, 0.5, 0.375, 0.5, 0.375, 0.75, 0.375, 0.75, 0.375, 1.0, 0.375, 1.0, 0.375, 0.25, 0.375, 0.25, 0.375, 0.5, 0.375, 0.5, 0.375, 0.5, 0.375, 0.5, 0.375, 0.75, 0.375, 0.75, 0.375, 0.0, 0.375, 0.0, 0.375, 0.25, 0.375, 0.25, 0.375, 0.5, 0.375, 0.5, 0.375, 0.75, 0.375, 0.75, 0.375, 0.25, 0.375, 0.25, 0.375, 0.5, 0.375, 0.5, 0.375, 0.5, 0.375, 0.5, 0.375, 0.75, 0.375, 0.75, 0.375, 0.0, 0.375, 0.0, 0.375, 0.25, 0.375, 0.25, 0.375, 0.5, 0.375, 0.5, 0.375, 0.75, 0.375, 0.75, 0.375, 0.0, 0.375, 0.0, 0.375, 0.25, 0.375, 0.25, 0.375, 0.75, 0.375, 0.75, 0.375, 1.0, 0.375, 1.0, 0.375, 0.25, 0.375, 0.25, 0.375, 0.5, 0.375, 0.5, 0.375, 0.75, 0.375, 0.75, 0.375, 1.0, 0.375, 1.0, 0.375, 0.0, 0.375, 0.0, 0.375, 0.25, 0.375, 0.25, 0.375, 0.75, 0.375, 0.75, 0.375, 1.0, 0.375, 1.0, 0.375, 0.25, 0.375, 0.25, 0.375, 0.5, 0.375, 0.5, 0.375, 0.75, 0.375, 0.75, 0.375, 1.0, 0.375, 1.0, 0.375, 0.25, 0.375, 0.25, 0.375, 0.5, 0.375, 0.5, 0.375, 0.5, 0.375, 0.5, 0.375, 0.75, 0.375, 0.75, 0.375, 0.0, 0.375, 0.0, 0.375, 0.25, 0.375, 0.25, 0.375, 0.5, 0.375, 0.5, 0.375, 0.75, 0.375, 0.75, 0.375, 0.25, 0.375, 0.25, 0.375, 0.5, 0.375, 0.5, 0.375, 0.5, 0.375, 0.5, 0.375, 0.75, 0.375, 0.75, 0.375, 0.0, 0.375, 0.0, 0.375, 0.25, 0.375, 0.25, 0.375, 0.5, 0.375, 0.5, 0.375, 0.75, 0.375, 0.75, 0.375, 0.0, 0.375, 0.0, 0.375, 0.25, 0.375, 0.25, 0.375, 0.75, 0.375, 0.75, 0.375, 1.0, 0.375, 1.0, 0.375, 0.25, 0.375, 0.25, 0.375, 0.5, 0.375, 0.5, 0.125, 0.5, 0.125, 0.75, 0.375, 0.75, 0.375, 0.5, 0.375, 0.0, 0.375, 0.0, 0.375, 0.25, 0.375, 0.25, 0.375, 0.75, 0.375, 0.75, 0.375, 1.0, 0.375, 1.0, 0.375, 0.25, 0.375, 0.25, 0.375, 0.5, 0.375, 0.5, 0.625, 1.0, 0.625, 1.0, 0.625, 0.75, 0.625, 0.75, 0.625, 0.25, 0.625, 0.25, 0.625, 0.0, 0.625, 0.0, 0.625, 1.0, 0.625, 1.0, 0.625, 0.75, 0.625, 0.75, 0.625, 0.5, 0.625, 0.5, 0.625, 0.25, 0.625, 0.25, 0.625, 0.75, 0.625, 0.75, 0.625, 0.5, 0.625, 0.5, 0.625, 0.5, 0.625, 0.5, 0.625, 0.25, 0.625, 0.25, 0.625, 0.75, 0.625, 0.75, 0.625, 0.5, 0.625, 0.5, 0.625, 0.25, 0.625, 0.25, 0.625, 0.0, 0.625, 0.0, 0.625, 0.75, 0.625, 0.75, 0.625, 0.5, 0.625, 0.5, 0.625, 0.25, 0.625, 0.25, 0.625, 0.0, 0.625, 0.0, 0.625, 1.0, 0.625, 1.0, 0.625, 0.75, 0.625, 0.75, 0.625, 0.5, 0.625, 0.5, 0.625, 0.25, 0.625, 0.25, 0.625, 1.0, 0.625, 1.0, 0.625, 0.75, 0.625, 0.75, 0.625, 0.25, 0.625, 0.25, 0.625, 0.0, 0.625, 0.0, 0.625, 1.0, 0.625, 1.0, 0.625, 0.75, 0.625, 0.75, 0.625, 0.5, 0.625, 0.5, 0.625, 0.25, 0.625, 0.25, 0.625, 0.75, 0.625, 0.75, 0.625, 0.5, 0.625, 0.5, 0.625, 0.5, 0.625, 0.5, 0.625, 0.25, 0.625, 0.25, 0.625, 0.75, 0.625, 0.75, 0.625, 0.5, 0.625, 0.5, 0.625, 0.25, 0.625, 0.25, 0.625, 0.0, 0.625, 0.0, 0.625, 0.25, 0.625, 0.25, 0.625, 0.0, 0.625, 0.0, 0.625, 0.25, 0.625, 0.25, 0.625, 0.0, 0.625, 0.0, 0.625, 1.0, 0.625, 1.0, 0.625, 0.75, 0.625, 0.75, 0.625, 0.5, 0.625, 0.5, 0.625, 0.25, 0.625, 0.25, 0.625, 1.0, 0.625, 1.0, 0.625, 0.75, 0.625, 0.75, 0.625, 0.5, 0.625, 0.5, 0.625, 0.25, 0.625, 0.25, 0.625, 0.75, 0.625, 0.75, 0.625, 0.5, 0.625, 0.5, 0.375, 0.5, 0.375, 0.5, 0.375, 0.75, 0.375, 0.75, 0.375, 0.75, 0.375, 0.75, 0.375, 1.0, 0.375, 1.0, 0.375, 0.0, 0.375, 0.0, 0.375, 0.25, 0.375, 0.25, 0.375, 0.75, 0.375, 0.75, 0.375, 1.0, 0.375, 1.0, 0.375, 0.25, 0.375, 0.25, 0.375, 0.5, 0.375, 0.5, 0.375, 0.75, 0.375, 0.75, 0.375, 1.0, 0.375, 1.0, 0.375, 0.25, 0.375, 0.25, 0.375, 0.5, 0.375, 0.5, 0.375, 0.5, 0.375, 0.5, 0.375, 0.75, 0.375, 0.75, 0.375, 0.0, 0.375, 0.0, 0.375, 0.25, 0.375, 0.25, 0.375, 0.5, 0.375, 0.5, 0.375, 0.75, 0.375, 0.75, 0.375, 0.25, 0.375, 0.25, 0.375, 0.5, 0.375, 0.5, 0.375, 0.5, 0.375, 0.5, 0.375, 0.75, 0.375, 0.75, 0.375, 0.0, 0.375, 0.0, 0.375, 0.25, 0.375, 0.25, 0.375, 0.5, 0.375, 0.5, 0.375, 0.75, 0.375, 0.75, 0.375, 0.0, 0.375, 0.0, 0.375, 0.25, 0.375, 0.25, 0.375, 0.75, 0.375, 0.75, 0.375, 1.0, 0.375, 1.0, 0.375, 0.25, 0.375, 0.25, 0.375, 0.5, 0.375, 0.5, 0.375, 0.75, 0.375, 0.75, 0.375, 1.0, 0.375, 1.0, 0.375, 0.0, 0.375, 0.0, 0.375, 0.25, 0.375, 0.25, 0.375, 0.75, 0.375, 0.75, 0.375, 1.0, 0.375, 1.0, 0.375, 0.25, 0.375, 0.25, 0.375, 0.5, 0.375, 0.5, 0.375, 0.75, 0.375, 0.75, 0.375, 1.0, 0.375, 1.0, 0.375, 0.25, 0.375, 0.25, 0.375, 0.5, 0.375, 0.5, 0.375, 0.5, 0.375, 0.5, 0.375, 0.75, 0.375, 0.75, 0.375, 0.0, 0.375, 0.0, 0.375, 0.25, 0.375, 0.25, 0.375, 0.5, 0.375, 0.5, 0.375, 0.75, 0.375, 0.75, 0.375, 0.25, 0.375, 0.25, 0.375, 0.5, 0.375, 0.5, 0.375, 0.5, 0.375, 0.5, 0.375, 0.75, 0.375, 0.75, 0.375, 0.0, 0.375, 0.0, 0.375, 0.25, 0.375, 0.25, 0.375, 0.5, 0.375, 0.5, 0.375, 0.75, 0.375, 0.75, 0.375, 0.0, 0.375, 0.0, 0.375, 0.25, 0.375, 0.25, 0.375, 0.75, 0.375, 0.75, 0.375, 1.0, 0.375, 1.0, 0.375, 0.25, 0.375, 0.25, 0.375, 0.5, 0.375, 0.5, 0.125, 0.5, 0.125, 0.75, 0.375, 0.75, 0.375, 0.5, 0.375, 0.0, 0.375, 0.0, 0.375, 0.25, 0.375, 0.25, 0.375, 0.75, 0.375, 0.75, 0.375, 1.0, 0.375, 1.0, 0.375, 0.25, 0.375, 0.25, 0.375, 0.5, 0.375, 0.5, 0.375, 0.5, 0.375, 0.5, 0.375, 0.75, 0.375, 0.75, 0.1707, 0.5462, 0.1707, 0.7038, 0.3293, 0.7038, 0.3293, 0.5462, 0.375, 0.0, 0.375, 0.0, 0.375, 0.25, 0.375, 0.25, 0.375, 0.75, 0.375, 0.75, 0.375, 1.0, 0.375, 1.0, 0.375, 0.25, 0.375, 0.25, 0.375, 0.5, 0.375, 0.5, 0.1707, 0.5462, 0.125, 0.5, 0.125, 0.75, 0.1707, 0.7038, 0.3293, 0.5462, 0.375, 0.5, 0.125, 0.5, 0.1707, 0.5462, 0.3293, 0.7038, 0.375, 0.75, 0.375, 0.5, 0.3293, 0.5462, 0.1707, 0.7038, 0.125, 0.75, 0.375, 0.75, 0.3293, 0.7038, 0.375, 0.75, 0.375, 0.75, 0.375, 0.5, 0.375, 0.5, 0.375, 0.25, 0.375, 0.25, 0.375, 0.0, 0.375, 0.0, 0.375, 1.0, 0.375, 1.0, 0.375, 0.75, 0.375, 0.75, 0.375, 0.5, 0.375, 0.5, 0.375, 0.25, 0.375, 0.25, 0.375, 0.5, 0.375, 0.5, 0.375, 0.75, 0.375, 0.75, 0.1693, 0.5448, 0.1693, 0.7052, 0.3307, 0.7052, 0.3307, 0.5448, 0.375, 0.0, 0.375, 0.0, 0.375, 0.25, 0.375, 0.25, 0.375, 0.75, 0.375, 0.75, 0.375, 1.0, 0.375, 1.0, 0.375, 0.25, 0.375, 0.25, 0.375, 0.5, 0.375, 0.5, 0.1693, 0.5448, 0.125, 0.5, 0.125, 0.75, 0.1693, 0.7052, 0.3307, 0.5448, 0.375, 0.5, 0.125, 0.5, 0.1693, 0.5448, 0.3307, 0.7052, 0.375, 0.75, 0.375, 0.5, 0.3307, 0.5448, 0.1693, 0.7052, 0.125, 0.75, 0.375, 0.75, 0.3307, 0.7052, 0.375, 0.75, 0.375, 0.75, 0.375, 0.5, 0.375, 0.5, 0.375, 0.25, 0.375, 0.25, 0.375, 0.0, 0.375, 0.0, 0.375, 1.0, 0.375, 1.0, 0.375, 0.75, 0.375, 0.75, 0.375, 0.5, 0.375, 0.5, 0.375, 0.25, 0.375, 0.25])
me_cube_001.materials.append(mat_chair_legs)
me_cube_001.materials.append(mat_chair_legs_tips)
me_cube_001.use_remesh_fix_poles = True
me_cube_001.use_remesh_preserve_attributes = False
me_cube_001.update()
me_cube_002 = bpy.data.meshes.new('Cube.002')
me_cube_002.from_pydata([(0.02605, 0.01259, 0.436), (0.02605, 0.004637, 0.4352), (0.02605, -0.01261, 0.6462), (0.02605, -0.02056, 0.6455), (0.3762, 0.01259, 0.436), (0.3762, 0.004637, 0.4352), (0.3762, -0.01261, 0.6462), (0.3762, -0.02056, 0.6455), (0.02474, -0.006515, 0.6051), (0.02474, -0.01712, 0.6041), (0.378, -0.006515, 0.6051), (0.378, -0.01712, 0.6041), (0.02474, 0.009145, 0.4773), (0.378, -0.001456, 0.4763), (0.02474, -0.001456, 0.4763), (0.378, 0.009145, 0.4773), (0.06198, -0.01272, 0.6479), (0.06198, -0.02332, 0.6469), (0.06198, 0.01276, 0.4345), (0.06198, 0.002163, 0.4336), (0.06198, -0.02106, 0.6039), (0.06198, -0.005156, 0.6053), (0.06198, -0.005398, 0.4761), (0.06198, 0.0105, 0.4775), (0.3364, -0.02332, 0.6469), (0.3364, 0.01276, 0.4345), (0.3364, -0.02106, 0.6039), (0.3364, -0.005398, 0.4761), (0.3364, -0.01272, 0.6479), (0.3364, 0.002163, 0.4336), (0.3364, -0.005156, 0.6053), (0.3364, 0.0105, 0.4775), (0.1986, -0.01659, 0.6479), (0.1986, -0.001709, 0.4336), (0.1986, -0.009029, 0.6053), (0.1986, 0.006631, 0.4775), (0.1986, -0.02719, 0.6469), (0.1986, 0.008892, 0.4345), (0.1986, -0.02493, 0.6039), (0.1986, -0.00927, 0.4761), (0.02497, 0.01277, 0.4447), (0.02519, 0.008706, 0.4346), (0.02497, -0.02074, 0.6367), (0.02519, -0.01668, 0.6468), (0.03348, -0.01179, 0.6476), (0.367, -0.02194, 0.6466), (0.3774, -0.01668, 0.6468), (0.3777, -0.01059, 0.6377), (0.3777, 0.002622, 0.4438), (0.3774, 0.008706, 0.4346), (0.367, 0.01364, 0.4348), (0.03348, 0.003496, 0.4339), (0.02497, -0.01059, 0.6377), (0.02474, -0.009286, 0.5402), (0.378, 0.001315, 0.5412), (0.3777, -0.02074, 0.6367), (0.3672, -0.0196, 0.6039), (0.03331, -0.004358, 0.6053), (0.3808, -0.01182, 0.6046), (0.02279, -0.01182, 0.6046), (0.02474, 0.001315, 0.5412), (0.378, -0.009286, 0.5402), (0.02497, 0.002622, 0.4438), (0.3777, 0.01277, 0.4447), (0.02279, 0.003844, 0.4768), (0.3672, -0.003937, 0.4761), (0.03331, 0.0113, 0.4775), (0.3808, 0.003844, 0.4768), (0.1212, -0.01514, 0.6479), (0.03348, -0.02194, 0.6466), (0.03348, 0.01364, 0.4348), (0.1212, -0.000257, 0.4336), (0.03331, -0.0196, 0.6039), (0.1212, -0.007576, 0.6053), (0.03331, -0.003937, 0.4761), (0.1212, 0.008084, 0.4775), (0.06198, 0.002674, 0.5414), (0.06198, -0.01323, 0.54), (0.06198, -0.009358, 0.6381), (0.06198, -0.0246, 0.6367), (0.06198, -0.001196, 0.4433), (0.06198, 0.01404, 0.4447), (0.06198, 0.007677, 0.4318), (0.06198, -0.01823, 0.6497), (0.2762, -0.02574, 0.6469), (0.2762, 0.01034, 0.4345), (0.2762, -0.02348, 0.6039), (0.2762, -0.007818, 0.4761), (0.367, -0.01179, 0.6476), (0.367, 0.003496, 0.4339), (0.3672, -0.004358, 0.6053), (0.3672, 0.0113, 0.4775), (0.3364, 0.007677, 0.4318), (0.3364, -0.001196, 0.4433), (0.3364, -0.0246, 0.6367), (0.3364, -0.01323, 0.54), (0.3364, 0.002674, 0.5414), (0.3364, -0.009358, 0.6381), (0.3364, 0.01404, 0.4447), (0.3364, -0.01823, 0.6497), (0.2762, -0.01514, 0.6479), (0.2762, -0.000257, 0.4336), (0.2762, -0.007576, 0.6053), (0.2762, 0.008084, 0.4775), (0.1212, -0.02574, 0.6469), (0.1212, 0.01034, 0.4345), (0.1212, -0.02348, 0.6039), (0.1212, -0.007818, 0.4761), (0.1986, -0.02211, 0.6497), (0.1986, 0.01017, 0.4447), (0.1986, -0.01323, 0.6381), (0.1986, -0.001198, 0.5414), (0.1986, 0.003805, 0.4318), (0.1986, -0.005069, 0.4433), (0.1986, -0.02847, 0.6367), (0.1986, -0.0171, 0.54), (0.02309, -0.01568, 0.6373), (0.3671, -0.01707, 0.6493), (0.3804, 0.007705, 0.4441), (0.03339, 0.008774, 0.4321), (0.3672, 0.01485, 0.4447), (0.03335, 0.0002477, 0.4434), (0.03335, -0.02314, 0.6367), (0.3672, -0.008543, 0.638), (0.3804, -0.01568, 0.6373), (0.02279, -0.003986, 0.5407), (0.02309, 0.007705, 0.4441), (0.03331, -0.01177, 0.54), (0.3672, 0.003473, 0.5414), (0.3808, -0.003986, 0.5407), (0.03331, 0.003473, 0.5414), (0.1212, -0.01565, 0.54), (0.03335, -0.008543, 0.638), (0.1212, -0.02702, 0.6367), (0.1212, -0.003617, 0.4433), (0.03335, 0.01485, 0.4447), (0.1212, 0.005257, 0.4318), (0.03339, -0.01707, 0.6493), (0.3671, 0.008774, 0.4321), (0.3672, 0.0002477, 0.4434), (0.3672, -0.02314, 0.6367), (0.3672, -0.01177, 0.54), (0.2762, 0.0002538, 0.5414), (0.2762, -0.01178, 0.6381), (0.2762, 0.01162, 0.4447), (0.2762, -0.02065, 0.6497), (0.1212, -0.02065, 0.6497), (0.1212, 0.01162, 0.4447), (0.1212, -0.01178, 0.6381), (0.1212, 0.0002538, 0.5414), (0.2762, 0.005257, 0.4318), (0.2762, -0.003617, 0.4433), (0.2762, -0.02702, 0.6367), (0.2762, -0.01565, 0.54)], [], [(8, 59, 116, 52), (59, 9, 42, 116), (116, 42, 3, 43), (52, 116, 43, 2), (28, 99, 117, 88), (99, 24, 45, 117), (117, 45, 7, 46), (88, 117, 46, 6), (15, 67, 118, 63), (67, 13, 48, 118), (118, 48, 5, 49), (63, 118, 49, 4), (18, 82, 119, 70), (82, 19, 51, 119), (119, 51, 1, 41), (70, 119, 41, 0), (31, 91, 120, 98), (91, 15, 63, 120), (120, 63, 4, 50), (98, 120, 50, 25), (22, 74, 121, 80), (74, 14, 62, 121), (121, 62, 1, 51), (80, 121, 51, 19), (17, 69, 122, 79), (69, 3, 42, 122), (122, 42, 9, 72), (79, 122, 72, 20), (28, 88, 123, 97), (88, 6, 47, 123), (123, 47, 10, 90), (97, 123, 90, 30), (6, 46, 124, 47), (46, 7, 55, 124), (124, 55, 11, 58), (47, 124, 58, 10), (12, 64, 125, 60), (64, 14, 53, 125), (125, 53, 9, 59), (60, 125, 59, 8), (0, 41, 126, 40), (41, 1, 62, 126), (126, 62, 14, 64), (40, 126, 64, 12), (20, 72, 127, 77), (72, 9, 53, 127), (127, 53, 14, 74), (77, 127, 74, 22), (30, 90, 128, 96), (90, 10, 54, 128), (128, 54, 15, 91), (96, 128, 91, 31), (10, 58, 129, 54), (58, 11, 61, 129), (129, 61, 13, 67), (54, 129, 67, 15), (8, 57, 130, 60), (57, 21, 76, 130), (130, 76, 23, 66), (60, 130, 66, 12), (38, 106, 131, 115), (106, 20, 77, 131), (131, 77, 22, 107), (115, 131, 107, 39), (2, 44, 132, 52), (44, 16, 78, 132), (132, 78, 21, 57), (52, 132, 57, 8), (36, 104, 133, 114), (104, 17, 79, 133), (133, 79, 20, 106), (114, 133, 106, 38), (39, 107, 134, 113), (107, 22, 80, 134), (134, 80, 19, 71), (113, 134, 71, 33), (12, 66, 135, 40), (66, 23, 81, 135), (135, 81, 18, 70), (40, 135, 70, 0), (37, 112, 136, 105), (112, 33, 71, 136), (136, 71, 19, 82), (105, 136, 82, 18), (2, 43, 137, 44), (43, 3, 69, 137), (137, 69, 17, 83), (44, 137, 83, 16), (4, 49, 138, 50), (49, 5, 89, 138), (138, 89, 29, 92), (50, 138, 92, 25), (13, 65, 139, 48), (65, 27, 93, 139), (139, 93, 29, 89), (48, 139, 89, 5), (7, 45, 140, 55), (45, 24, 94, 140), (140, 94, 26, 56), (55, 140, 56, 11), (11, 56, 141, 61), (56, 26, 95, 141), (141, 95, 27, 65), (61, 141, 65, 13), (34, 102, 142, 111), (102, 30, 96, 142), (142, 96, 31, 103), (111, 142, 103, 35), (32, 100, 143, 110), (100, 28, 97, 143), (143, 97, 30, 102), (110, 143, 102, 34), (35, 103, 144, 109), (103, 31, 98, 144), (144, 98, 25, 85), (109, 144, 85, 37), (32, 108, 145, 100), (108, 36, 84, 145), (145, 84, 24, 99), (100, 145, 99, 28), (16, 83, 146, 68), (83, 17, 104, 146), (146, 104, 36, 108), (68, 146, 108, 32), (23, 75, 147, 81), (75, 35, 109, 147), (147, 109, 37, 105), (81, 147, 105, 18), (16, 68, 148, 78), (68, 32, 110, 148), (148, 110, 34, 73), (78, 148, 73, 21), (21, 73, 149, 76), (73, 34, 111, 149), (149, 111, 35, 75), (76, 149, 75, 23), (25, 92, 150, 85), (92, 29, 101, 150), (150, 101, 33, 112), (85, 150, 112, 37), (27, 87, 151, 93), (87, 39, 113, 151), (151, 113, 33, 101), (93, 151, 101, 29), (24, 84, 152, 94), (84, 36, 114, 152), (152, 114, 38, 86), (94, 152, 86, 26), (26, 86, 153, 95), (86, 38, 115, 153), (153, 115, 39, 87), (95, 153, 87, 27)])
me_cube_002.polygons.foreach_set('use_smooth', [True] * 152)
_uv = me_cube_002.uv_layers.new(name='UVMap')
_uv.uv.foreach_set('vector', [1.0, 0.09107, 0.9879, 0.09072, 0.9884, 0.02048, 1.0, 0.02103, 0.9879, 0.09072, 0.9786, 0.09038, 0.9795, 0.02037, 0.9884, 0.02048, 0.9884, 0.02048, 0.9795, 0.02037, 0.9828, 0.001921, 0.9902, 0.0, 1.0, 0.02103, 0.9884, 0.02048, 0.9902, 0.0, 0.9988, 0.002437, 0.9771, 0.08748, 0.9686, 0.08742, 0.9704, 0.02182, 0.9786, 0.02213, 0.9686, 0.08742, 0.9562, 0.08742, 0.9586, 0.02208, 0.9704, 0.02182, 0.9704, 0.02182, 0.9586, 0.02208, 0.96, 0.002589, 0.9687, 0.0, 0.9786, 0.02213, 0.9704, 0.02182, 0.9687, 0.0, 0.9757, 0.00263, 0.9786, 0.8221, 0.9861, 0.8218, 0.9867, 0.892, 0.9796, 0.8921, 0.9861, 0.8218, 0.9989, 0.8214, 0.999, 0.8914, 0.9867, 0.892, 0.9867, 0.892, 0.999, 0.8914, 0.9986, 0.91, 0.9899, 0.9124, 0.9796, 0.8921, 0.9867, 0.892, 0.9899, 0.9124, 0.9834, 0.9105, 0.9471, 0.07855, 0.9347, 0.07855, 0.9371, 0.01754, 0.9489, 0.01772, 0.9347, 0.07855, 0.9261, 0.0785, 0.9289, 0.01767, 0.9371, 0.01754, 0.9371, 0.01754, 0.9289, 0.01767, 0.9325, 0.001801, 0.9395, 0.0, 0.9489, 0.01772, 0.9371, 0.01754, 0.9395, 0.0, 0.9482, 0.001836, 0.3677, 0.0888, 0.368, 0.02293, 0.4383, 0.02306, 0.4382, 0.08881, 0.368, 0.02293, 0.3679, 0.0, 0.4379, 0.000678, 0.4383, 0.02306, 0.4383, 0.02306, 0.4379, 0.000678, 0.4564, 0.003965, 0.4591, 0.02347, 0.4382, 0.08881, 0.4383, 0.02306, 0.4591, 0.02347, 0.4594, 0.08883, 0.8269, 0.07954, 0.8272, 0.01832, 0.8975, 0.0184, 0.8973, 0.07953, 0.8272, 0.01832, 0.8273, 0.0, 0.8974, 0.0004717, 0.8975, 0.0184, 0.8975, 0.0184, 0.8974, 0.0004717, 0.9159, 0.002763, 0.9186, 0.01864, 0.8973, 0.07953, 0.8975, 0.0184, 0.9186, 0.01864, 0.9189, 0.0795, 0.4604, 0.07951, 0.4612, 0.01866, 0.4821, 0.01842, 0.4817, 0.07955, 0.4612, 0.01866, 0.4641, 0.002778, 0.4825, 0.0004889, 0.4821, 0.01842, 0.4821, 0.01842, 0.4825, 0.0004889, 0.5525, 1.402e-05, 0.5524, 0.01833, 0.4817, 0.07955, 0.4821, 0.01842, 0.5524, 0.01833, 0.5521, 0.07955, 0.0009439, 0.08884, 0.001775, 0.02348, 0.02284, 0.02307, 0.02247, 0.08882, 0.001775, 0.02348, 0.004501, 0.003976, 0.02309, 0.0006912, 0.02284, 0.02307, 0.02284, 0.02307, 0.02309, 0.0006912, 0.09312, 1.082e-05, 0.0932, 0.02294, 0.02247, 0.08882, 0.02284, 0.02307, 0.0932, 0.02294, 0.09294, 0.08881, 0.9825, 0.4586, 0.9889, 0.4562, 0.9864, 0.4767, 0.9792, 0.4772, 0.9889, 0.4562, 0.9977, 0.4581, 0.9986, 0.4766, 0.9864, 0.4767, 0.9864, 0.4767, 0.9986, 0.4766, 0.999, 0.5466, 0.9862, 0.547, 0.9792, 0.4772, 0.9864, 0.4767, 0.9862, 0.547, 0.9787, 0.5473, 1.0, 0.3659, 0.9879, 0.3655, 0.9879, 0.2281, 1.0, 0.2285, 0.9879, 0.3655, 0.9786, 0.3652, 0.9786, 0.2278, 0.9879, 0.2281, 0.9879, 0.2281, 0.9786, 0.2278, 0.9786, 0.09038, 0.9879, 0.09072, 1.0, 0.2285, 0.9879, 0.2281, 0.9879, 0.09072, 1.0, 0.09107, 0.9977, 0.4543, 0.989, 0.4562, 0.9878, 0.4357, 0.9994, 0.4359, 0.989, 0.4562, 0.9816, 0.4538, 0.9789, 0.4352, 0.9878, 0.4357, 0.9878, 0.4357, 0.9789, 0.4352, 0.9786, 0.3652, 0.9879, 0.3655, 0.9994, 0.4359, 0.9878, 0.4357, 0.9879, 0.3655, 1.0, 0.3659, 0.5521, 0.07955, 0.5524, 0.01833, 0.6898, 0.01833, 0.6895, 0.07954, 0.5524, 0.01833, 0.5525, 1.402e-05, 0.69, 7.041e-06, 0.6898, 0.01833, 0.6898, 0.01833, 0.69, 7.041e-06, 0.8273, 0.0, 0.8272, 0.01832, 0.6895, 0.07954, 0.6898, 0.01833, 0.8272, 0.01832, 0.8269, 0.07954, 0.09294, 0.08881, 0.0932, 0.02294, 0.2306, 0.02293, 0.2303, 0.08881, 0.0932, 0.02294, 0.09312, 1.082e-05, 0.2305, 5.394e-06, 0.2306, 0.02293, 0.2306, 0.02293, 0.2305, 5.394e-06, 0.3679, 0.0, 0.368, 0.02293, 0.2303, 0.08881, 0.2306, 0.02293, 0.368, 0.02293, 0.3677, 0.0888, 0.9787, 0.5473, 0.9862, 0.547, 0.9861, 0.6844, 0.9786, 0.6847, 0.9862, 0.547, 0.999, 0.5466, 0.9989, 0.684, 0.9861, 0.6844, 0.9861, 0.6844, 0.9989, 0.684, 0.9989, 0.8214, 0.9861, 0.8218, 0.9786, 0.6847, 0.9861, 0.6844, 0.9861, 0.8218, 0.9786, 0.8221, 0.09312, 0.754, 0.0932, 0.7356, 0.2306, 0.7356, 0.2305, 0.7539, 0.0932, 0.7356, 0.09294, 0.6745, 0.2303, 0.6745, 0.2306, 0.7356, 0.2306, 0.7356, 0.2303, 0.6745, 0.3677, 0.6744, 0.368, 0.7356, 0.2305, 0.7539, 0.2306, 0.7356, 0.368, 0.7356, 0.3679, 0.7539, 0.5512, 0.3713, 0.5515, 0.206, 0.6889, 0.206, 0.6886, 0.3713, 0.5515, 0.206, 0.5521, 0.07955, 0.6895, 0.07954, 0.6889, 0.206, 0.6889, 0.206, 0.6895, 0.07954, 0.8269, 0.07954, 0.8263, 0.206, 0.6886, 0.3713, 0.6889, 0.206, 0.8263, 0.206, 0.826, 0.3712, 0.004501, 0.7512, 0.001774, 0.7353, 0.02284, 0.7356, 0.02309, 0.7535, 0.001774, 0.7353, 0.0009439, 0.6745, 0.02247, 0.6745, 0.02284, 0.7356, 0.02284, 0.7356, 0.02247, 0.6745, 0.09294, 0.6745, 0.0932, 0.7356, 0.02309, 0.7535, 0.02284, 0.7356, 0.0932, 0.7356, 0.09312, 0.754, 0.4594, 0.3712, 0.4598, 0.206, 0.4811, 0.206, 0.4807, 0.3713, 0.4598, 0.206, 0.4604, 0.07951, 0.4817, 0.07955, 0.4811, 0.206, 0.4811, 0.206, 0.4817, 0.07955, 0.5521, 0.07955, 0.5515, 0.206, 0.4807, 0.3713, 0.4811, 0.206, 0.5515, 0.206, 0.5512, 0.3713, 0.826, 0.3712, 0.8263, 0.206, 0.8968, 0.206, 0.8964, 0.3712, 0.8263, 0.206, 0.8269, 0.07954, 0.8973, 0.07953, 0.8968, 0.206, 0.8968, 0.206, 0.8973, 0.07953, 0.9189, 0.0795, 0.9183, 0.206, 0.8964, 0.3712, 0.8968, 0.206, 0.9183, 0.206, 0.9179, 0.3712, 0.3679, 0.7539, 0.368, 0.7356, 0.4383, 0.7355, 0.4379, 0.7535, 0.368, 0.7356, 0.3677, 0.6744, 0.4382, 0.6745, 0.4383, 0.7355, 0.4383, 0.7355, 0.4382, 0.6745, 0.4594, 0.6745, 0.4591, 0.7353, 0.4379, 0.7535, 0.4383, 0.7355, 0.4591, 0.7353, 0.4564, 0.7512, 0.9398, 0.3702, 0.9274, 0.3702, 0.9301, 0.205, 0.9425, 0.205, 0.9274, 0.3702, 0.9189, 0.3701, 0.9216, 0.2049, 0.9301, 0.205, 0.9301, 0.205, 0.9216, 0.2049, 0.9261, 0.0785, 0.9347, 0.07855, 0.9425, 0.205, 0.9301, 0.205, 0.9347, 0.07855, 0.9471, 0.07855, 0.9757, 0.7498, 0.9687, 0.7516, 0.9704, 0.7341, 0.9786, 0.734, 0.9687, 0.7516, 0.96, 0.7498, 0.9586, 0.7339, 0.9704, 0.7341, 0.9704, 0.7341, 0.9586, 0.7339, 0.9562, 0.6731, 0.9686, 0.6731, 0.9786, 0.734, 0.9704, 0.7341, 0.9686, 0.6731, 0.9771, 0.6731, 0.9482, 0.749, 0.9395, 0.7516, 0.9371, 0.7298, 0.9489, 0.7295, 0.9395, 0.7516, 0.9325, 0.749, 0.9289, 0.7295, 0.9371, 0.7298, 0.9371, 0.7298, 0.9289, 0.7295, 0.9261, 0.6641, 0.9347, 0.6642, 0.9489, 0.7295, 0.9371, 0.7298, 0.9347, 0.6642, 0.9471, 0.6642, 0.8273, 0.7539, 0.8272, 0.731, 0.8975, 0.7309, 0.8974, 0.7533, 0.8272, 0.731, 0.8269, 0.6652, 0.8973, 0.6652, 0.8975, 0.7309, 0.8975, 0.7309, 0.8973, 0.6652, 0.9189, 0.6651, 0.9186, 0.7305, 0.8974, 0.7533, 0.8975, 0.7309, 0.9186, 0.7305, 0.9159, 0.75, 0.4641, 0.75, 0.4612, 0.7305, 0.4821, 0.7309, 0.4825, 0.7533, 0.4612, 0.7305, 0.4604, 0.6652, 0.4817, 0.6652, 0.4821, 0.7309, 0.4821, 0.7309, 0.4817, 0.6652, 0.5521, 0.6652, 0.5524, 0.731, 0.4825, 0.7533, 0.4821, 0.7309, 0.5524, 0.731, 0.5525, 0.754, 0.5525, 0.754, 0.5524, 0.731, 0.6898, 0.731, 0.69, 0.7539, 0.5524, 0.731, 0.5521, 0.6652, 0.6895, 0.6652, 0.6898, 0.731, 0.6898, 0.731, 0.6895, 0.6652, 0.8269, 0.6652, 0.8272, 0.731, 0.69, 0.7539, 0.6898, 0.731, 0.8272, 0.731, 0.8273, 0.7539, 0.092, 0.3828, 0.09235, 0.2173, 0.2298, 0.2173, 0.2294, 0.3828, 0.09235, 0.2173, 0.09294, 0.08881, 0.2303, 0.08881, 0.2298, 0.2173, 0.2298, 0.2173, 0.2303, 0.08881, 0.3677, 0.0888, 0.3671, 0.2173, 0.2294, 0.3828, 0.2298, 0.2173, 0.3671, 0.2173, 0.3668, 0.3828, 0.0, 0.3829, 0.0003541, 0.2174, 0.02188, 0.2173, 0.02153, 0.3829, 0.0003541, 0.2174, 0.0009439, 0.08884, 0.02247, 0.08882, 0.02188, 0.2173, 0.02188, 0.2173, 0.02247, 0.08882, 0.09294, 0.08881, 0.09235, 0.2173, 0.02153, 0.3829, 0.02188, 0.2173, 0.09235, 0.2173, 0.092, 0.3828, 0.3668, 0.3828, 0.3671, 0.2173, 0.4376, 0.2173, 0.4372, 0.3828, 0.3671, 0.2173, 0.3677, 0.0888, 0.4382, 0.08881, 0.4376, 0.2173, 0.4376, 0.2173, 0.4382, 0.08881, 0.4594, 0.08883, 0.4588, 0.2174, 0.4372, 0.3828, 0.4376, 0.2173, 0.4588, 0.2174, 0.4585, 0.3829, 0.9699, 0.3814, 0.9613, 0.3814, 0.9641, 0.2159, 0.9726, 0.216, 0.9613, 0.3814, 0.9489, 0.3814, 0.9517, 0.2159, 0.9641, 0.2159, 0.9641, 0.2159, 0.9517, 0.2159, 0.9562, 0.08742, 0.9686, 0.08742, 0.9726, 0.216, 0.9641, 0.2159, 0.9686, 0.08742, 0.9771, 0.08748, 0.9771, 0.6731, 0.9686, 0.6731, 0.9641, 0.5466, 0.9726, 0.5466, 0.9686, 0.6731, 0.9562, 0.6731, 0.9517, 0.5466, 0.9641, 0.5466, 0.9641, 0.5466, 0.9517, 0.5466, 0.9489, 0.3814, 0.9613, 0.3814, 0.9726, 0.5466, 0.9641, 0.5466, 0.9613, 0.3814, 0.9699, 0.3814, 0.3677, 0.6744, 0.3671, 0.548, 0.4376, 0.548, 0.4382, 0.6745, 0.3671, 0.548, 0.3668, 0.3828, 0.4372, 0.3828, 0.4376, 0.548, 0.4376, 0.548, 0.4372, 0.3828, 0.4585, 0.3829, 0.4588, 0.548, 0.4382, 0.6745, 0.4376, 0.548, 0.4588, 0.548, 0.4594, 0.6745, 0.0009439, 0.6745, 0.0003541, 0.5481, 0.02188, 0.548, 0.02247, 0.6745, 0.0003541, 0.5481, 0.0, 0.3829, 0.02153, 0.3829, 0.02188, 0.548, 0.02188, 0.548, 0.02153, 0.3829, 0.092, 0.3828, 0.09235, 0.548, 0.02247, 0.6745, 0.02188, 0.548, 0.09235, 0.548, 0.09294, 0.6745, 0.09294, 0.6745, 0.09235, 0.548, 0.2298, 0.548, 0.2303, 0.6745, 0.09235, 0.548, 0.092, 0.3828, 0.2294, 0.3828, 0.2298, 0.548, 0.2298, 0.548, 0.2294, 0.3828, 0.3668, 0.3828, 0.3671, 0.548, 0.2303, 0.6745, 0.2298, 0.548, 0.3671, 0.548, 0.3677, 0.6744, 0.9471, 0.6642, 0.9347, 0.6642, 0.9301, 0.5357, 0.9425, 0.5357, 0.9347, 0.6642, 0.9261, 0.6641, 0.9216, 0.5356, 0.9301, 0.5357, 0.9301, 0.5357, 0.9216, 0.5356, 0.9189, 0.3701, 0.9274, 0.3702, 0.9425, 0.5357, 0.9301, 0.5357, 0.9274, 0.3702, 0.9398, 0.3702, 0.8269, 0.6652, 0.8263, 0.5367, 0.8968, 0.5367, 0.8973, 0.6652, 0.8263, 0.5367, 0.826, 0.3712, 0.8964, 0.3712, 0.8968, 0.5367, 0.8968, 0.5367, 0.8964, 0.3712, 0.9179, 0.3712, 0.9183, 0.5367, 0.8973, 0.6652, 0.8968, 0.5367, 0.9183, 0.5367, 0.9189, 0.6651, 0.4604, 0.6652, 0.4598, 0.5367, 0.4811, 0.5367, 0.4817, 0.6652, 0.4598, 0.5367, 0.4594, 0.3712, 0.4807, 0.3713, 0.4811, 0.5367, 0.4811, 0.5367, 0.4807, 0.3713, 0.5512, 0.3713, 0.5515, 0.5367, 0.4817, 0.6652, 0.4811, 0.5367, 0.5515, 0.5367, 0.5521, 0.6652, 0.5521, 0.6652, 0.5515, 0.5367, 0.6889, 0.5367, 0.6895, 0.6652, 0.5515, 0.5367, 0.5512, 0.3713, 0.6886, 0.3713, 0.6889, 0.5367, 0.6889, 0.5367, 0.6886, 0.3713, 0.826, 0.3712, 0.8263, 0.5367, 0.6895, 0.6652, 0.6889, 0.5367, 0.8263, 0.5367, 0.8269, 0.6652])
me_cube_002.materials.append(mat_chair_main)
me_cube_002.use_remesh_fix_poles = True
me_cube_002.use_remesh_preserve_attributes = False
me_cube_002.update()
me_cube_003 = bpy.data.meshes.new('Cube.003')
me_cube_003.from_pydata([(0.02076, 0.0428, 0.3725), (0.02076, 0.0428, 0.378), (0.02076, 0.3018, 0.3725), (0.02076, 0.3018, 0.378), (0.3798, 0.0428, 0.3725), (0.3798, 0.0428, 0.378), (0.3798, 0.3018, 0.3725), (0.3798, 0.3018, 0.378), (0.3468, 0.3025, 0.3706), (0.05384, 0.3025, 0.3706), (0.05384, 0.3025, 0.378), (0.3468, 0.3025, 0.378), (0.05384, 0.0422, 0.3712), (0.3468, 0.0422, 0.3712), (0.3468, 0.04209, 0.3784), (0.05384, 0.04209, 0.3784), (0.02018, 0.2556, 0.3716), (0.02018, 0.08897, 0.3716), (0.02018, 0.08897, 0.379), (0.02018, 0.2556, 0.379), (0.3804, 0.08897, 0.3716), (0.3804, 0.2556, 0.3716), (0.3804, 0.2556, 0.379), (0.3804, 0.08897, 0.379), (0.3468, 0.2556, 0.3799), (0.3468, 0.08897, 0.3801), (0.05384, 0.2556, 0.3799), (0.05384, 0.08897, 0.3801), (0.05384, 0.2556, 0.3689), (0.05384, 0.08901, 0.3691), (0.3468, 0.2556, 0.3689), (0.3468, 0.08901, 0.3691), (0.2003, 0.3025, 0.368), (0.2003, 0.3025, 0.3754), (0.2003, 0.04188, 0.3686), (0.2003, 0.04055, 0.3775), (0.2003, 0.2556, 0.3664), (0.2003, 0.08912, 0.3675), (0.2003, 0.2556, 0.3774), (0.2003, 0.08897, 0.3783), (0.2003, 0.04166, 0.3701), (0.2003, 0.04077, 0.376), (0.02028, 0.05027, 0.3718), (0.02038, 0.04231, 0.3753), (0.02028, 0.2943, 0.3788), (0.02038, 0.3023, 0.3753), (0.02619, 0.3024, 0.3716), (0.3744, 0.3024, 0.3786), (0.3802, 0.3023, 0.3753), (0.3803, 0.2943, 0.3718), (0.3803, 0.05027, 0.3788), (0.3802, 0.04231, 0.3753), (0.3744, 0.0422, 0.3717), (0.02619, 0.04218, 0.3787), (0.3744, 0.3024, 0.3716), (0.1166, 0.3025, 0.369), (0.02619, 0.3024, 0.3786), (0.284, 0.3025, 0.3764), (0.02619, 0.0422, 0.3717), (0.284, 0.04242, 0.3705), (0.3744, 0.04218, 0.3787), (0.1166, 0.04202, 0.3775), (0.3468, 0.05018, 0.3799), (0.05384, 0.05018, 0.3799), (0.05384, 0.05028, 0.3695), (0.3468, 0.05028, 0.3695), (0.3468, 0.04103, 0.3748), (0.05384, 0.04103, 0.3748), (0.05384, 0.3037, 0.3743), (0.3468, 0.3037, 0.3743), (0.02028, 0.2943, 0.3718), (0.02018, 0.1723, 0.3716), (0.02028, 0.05027, 0.3788), (0.02018, 0.1723, 0.379), (0.3803, 0.05027, 0.3718), (0.3804, 0.1723, 0.3716), (0.3803, 0.2943, 0.3788), (0.3804, 0.1723, 0.379), (0.3468, 0.2944, 0.3796), (0.3468, 0.1723, 0.38), (0.05384, 0.2944, 0.3796), (0.05384, 0.1723, 0.38), (0.05384, 0.2944, 0.369), (0.05384, 0.1723, 0.369), (0.3468, 0.2944, 0.369), (0.3468, 0.1723, 0.369), (0.1166, 0.2556, 0.3673), (0.1166, 0.08908, 0.3681), (0.02611, 0.2556, 0.3698), (0.02611, 0.08898, 0.3699), (0.284, 0.2556, 0.3784), (0.284, 0.08897, 0.379), (0.3745, 0.2556, 0.3804), (0.3745, 0.08897, 0.3804), (0.02611, 0.2556, 0.3804), (0.02611, 0.08897, 0.3804), (0.3745, 0.2556, 0.3698), (0.3745, 0.08898, 0.3699), (0.3813, 0.2556, 0.3753), (0.3813, 0.08897, 0.3753), (0.01932, 0.08897, 0.3753), (0.01932, 0.2556, 0.3753), (0.284, 0.3025, 0.369), (0.1166, 0.3025, 0.3764), (0.1166, 0.04242, 0.3705), (0.284, 0.04202, 0.3775), (0.284, 0.2556, 0.3673), (0.284, 0.08908, 0.3681), (0.1166, 0.2556, 0.3784), (0.1166, 0.08897, 0.379), (0.2003, 0.1723, 0.3779), (0.2003, 0.2944, 0.377), (0.2003, 0.1723, 0.3669), (0.2003, 0.2944, 0.3665), (0.2003, 0.3037, 0.3717), (0.2003, 0.04122, 0.3731), (0.2003, 0.05054, 0.3683), (0.2003, 0.05005, 0.3783), (0.2003, 0.04122, 0.3731), (0.2003, 0.04057, 0.3773), (0.2003, 0.04186, 0.3688), (0.01945, 0.2944, 0.3753), (0.3744, 0.3035, 0.3751), (0.3811, 0.05022, 0.3753), (0.02615, 0.04111, 0.3752), (0.3745, 0.05021, 0.3701), (0.02613, 0.0502, 0.3802), (0.3745, 0.0502, 0.3802), (0.1166, 0.05015, 0.3789), (0.02613, 0.05021, 0.3701), (0.284, 0.05046, 0.3688), (0.3744, 0.04111, 0.3752), (0.1166, 0.0412, 0.374), (0.02615, 0.3035, 0.3751), (0.284, 0.3037, 0.3727), (0.284, 0.2944, 0.3674), (0.284, 0.1723, 0.3676), (0.02613, 0.2944, 0.3701), (0.02611, 0.1723, 0.3699), (0.1166, 0.2944, 0.378), (0.1166, 0.1723, 0.3787), (0.3745, 0.2944, 0.3802), (0.3745, 0.1723, 0.3804), (0.02613, 0.2944, 0.3802), (0.02611, 0.1723, 0.3804), (0.3745, 0.2944, 0.3701), (0.3745, 0.1723, 0.3699), (0.3811, 0.2944, 0.3753), (0.3813, 0.1723, 0.3753), (0.01945, 0.05022, 0.3753), (0.01932, 0.1723, 0.3753), (0.284, 0.1723, 0.3787), (0.284, 0.2944, 0.378), (0.1166, 0.1723, 0.3676), (0.1166, 0.2944, 0.3674), (0.1166, 0.3037, 0.3727), (0.284, 0.0412, 0.374), (0.1166, 0.05046, 0.3688), (0.284, 0.05015, 0.3789), (0.2003, 0.04122, 0.3731)], [], [(16, 101, 121, 70), (101, 19, 44, 121), (121, 44, 3, 45), (70, 121, 45, 2), (8, 69, 122, 54), (69, 11, 47, 122), (122, 47, 7, 48), (54, 122, 48, 6), (20, 99, 123, 74), (99, 23, 50, 123), (123, 50, 5, 51), (74, 123, 51, 4), (12, 67, 124, 58), (67, 15, 53, 124), (124, 53, 1, 43), (58, 124, 43, 0), (31, 97, 125, 65), (97, 20, 74, 125), (125, 74, 4, 52), (65, 125, 52, 13), (27, 95, 126, 63), (95, 18, 72, 126), (126, 72, 1, 53), (63, 126, 53, 15), (23, 93, 127, 50), (93, 25, 62, 127), (127, 62, 14, 60), (50, 127, 60, 5), (39, 109, 128, 117), (109, 27, 63, 128), (128, 63, 15, 61), (117, 128, 61, 35), (17, 89, 129, 42), (89, 29, 64, 129), (129, 64, 12, 58), (42, 129, 58, 0), (37, 107, 130, 116), (107, 31, 65, 130), (130, 65, 13, 59), (116, 130, 59, 34), (4, 51, 131, 52), (51, 5, 60, 131), (131, 60, 14, 66), (52, 131, 66, 13), (34, 115, 132, 104), (115, 35, 61, 132), (132, 61, 15, 67), (104, 132, 67, 12), (2, 45, 133, 46), (45, 3, 56, 133), (133, 56, 10, 68), (46, 133, 68, 9), (32, 114, 134, 102), (114, 33, 57, 134), (134, 57, 11, 69), (102, 134, 69, 8), (32, 102, 135, 113), (102, 8, 84, 135), (135, 84, 30, 106), (113, 135, 106, 36), (36, 106, 136, 112), (106, 30, 85, 136), (136, 85, 31, 107), (112, 136, 107, 37), (2, 46, 137, 70), (46, 9, 82, 137), (137, 82, 28, 88), (70, 137, 88, 16), (16, 88, 138, 71), (88, 28, 83, 138), (138, 83, 29, 89), (71, 138, 89, 17), (33, 103, 139, 111), (103, 10, 80, 139), (139, 80, 26, 108), (111, 139, 108, 38), (38, 108, 140, 110), (108, 26, 81, 140), (140, 81, 27, 109), (110, 140, 109, 39), (7, 47, 141, 76), (47, 11, 78, 141), (141, 78, 24, 92), (76, 141, 92, 22), (22, 92, 142, 77), (92, 24, 79, 142), (142, 79, 25, 93), (77, 142, 93, 23), (10, 56, 143, 80), (56, 3, 44, 143), (143, 44, 19, 94), (80, 143, 94, 26), (26, 94, 144, 81), (94, 19, 73, 144), (144, 73, 18, 95), (81, 144, 95, 27), (8, 54, 145, 84), (54, 6, 49, 145), (145, 49, 21, 96), (84, 145, 96, 30), (30, 96, 146, 85), (96, 21, 75, 146), (146, 75, 20, 97), (85, 146, 97, 31), (6, 48, 147, 49), (48, 7, 76, 147), (147, 76, 22, 98), (49, 147, 98, 21), (21, 98, 148, 75), (98, 22, 77, 148), (148, 77, 23, 99), (75, 148, 99, 20), (0, 43, 149, 42), (43, 1, 72, 149), (149, 72, 18, 100), (42, 149, 100, 17), (17, 100, 150, 71), (100, 18, 73, 150), (150, 73, 19, 101), (71, 150, 101, 16), (24, 90, 151, 79), (90, 38, 110, 151), (151, 110, 39, 91), (79, 151, 91, 25), (11, 57, 152, 78), (57, 33, 111, 152), (152, 111, 38, 90), (78, 152, 90, 24), (28, 86, 153, 83), (86, 36, 112, 153), (153, 112, 37, 87), (83, 153, 87, 29), (9, 55, 154, 82), (55, 32, 113, 154), (154, 113, 36, 86), (82, 154, 86, 28), (9, 68, 155, 55), (68, 10, 103, 155), (155, 103, 33, 114), (55, 155, 114, 32), (13, 66, 156, 59), (66, 14, 105, 156), (156, 105, 35, 115), (59, 156, 115, 34), (29, 87, 157, 64), (87, 37, 116, 157), (157, 116, 34, 104), (64, 157, 104, 12), (25, 91, 158, 62), (91, 39, 117, 158), (158, 117, 35, 105), (62, 158, 105, 14), (34, 115, 159, 120), (115, 35, 119, 159), (159, 119, 41, 118), (120, 159, 118, 40)])
me_cube_003.polygons.foreach_set('use_smooth', [True] * 156)
_uv = me_cube_003.uv_layers.new(name='UVMap')
_uv.uv.foreach_set('vector', [0.9866, 0.86, 0.9934, 0.86, 0.9933, 0.9304, 0.9869, 0.9303, 0.9934, 0.86, 1.0, 0.86, 0.9997, 0.9303, 0.9933, 0.9304, 0.9933, 0.9304, 0.9997, 0.9303, 0.9983, 0.9439, 0.9933, 0.9448, 0.9869, 0.9303, 0.9933, 0.9304, 0.9933, 0.9448, 0.9883, 0.9439, 0.9543, 0.593, 0.9613, 0.593, 0.9626, 0.6433, 0.9559, 0.6432, 0.9613, 0.593, 0.9673, 0.5929, 0.9684, 0.6431, 0.9626, 0.6433, 0.9626, 0.6433, 0.9684, 0.6431, 0.9671, 0.653, 0.9624, 0.6537, 0.9559, 0.6432, 0.9626, 0.6433, 0.9624, 0.6537, 0.9573, 0.653, 0.9866, 0.3876, 0.9934, 0.3876, 0.9933, 0.458, 0.9869, 0.4579, 0.9934, 0.3876, 1.0, 0.3876, 0.9997, 0.4579, 0.9933, 0.458, 0.9933, 0.458, 0.9997, 0.4579, 0.9983, 0.4715, 0.9933, 0.4724, 0.9869, 0.4579, 0.9933, 0.458, 0.9933, 0.4724, 0.9883, 0.4715, 0.9731, 0.593, 0.9797, 0.593, 0.9803, 0.6433, 0.9739, 0.6433, 0.9797, 0.593, 0.9861, 0.593, 0.9866, 0.6433, 0.9803, 0.6433, 0.9803, 0.6433, 0.9866, 0.6433, 0.9854, 0.6531, 0.9804, 0.6538, 0.9739, 0.6433, 0.9803, 0.6433, 0.9804, 0.6538, 0.9754, 0.6531, 0.5617, 0.5934, 0.5616, 0.6438, 0.4912, 0.6437, 0.4913, 0.5934, 0.5616, 0.6438, 0.5616, 0.6545, 0.4913, 0.6544, 0.4912, 0.6437, 0.4912, 0.6437, 0.4913, 0.6544, 0.4777, 0.6535, 0.4766, 0.6436, 0.4913, 0.5934, 0.4912, 0.6437, 0.4766, 0.6436, 0.4766, 0.5934, 0.08797, 0.5934, 0.08797, 0.6438, 0.01751, 0.6437, 0.01747, 0.5934, 0.08797, 0.6438, 0.08798, 0.6545, 0.01765, 0.6544, 0.01751, 0.6437, 0.01751, 0.6437, 0.01765, 0.6544, 0.004093, 0.6535, 0.002963, 0.6436, 0.01747, 0.5934, 0.01751, 0.6437, 0.002963, 0.6436, 0.002791, 0.5934, 0.08798, 5.96e-08, 0.08797, 0.01078, 0.01751, 0.01081, 0.01765, 0.0001788, 0.08797, 0.01078, 0.08797, 0.06116, 0.01747, 0.06116, 0.01751, 0.01081, 0.01751, 0.01081, 0.01747, 0.06116, 0.002791, 0.06116, 0.002963, 0.01091, 0.01765, 0.0001788, 0.01751, 0.01081, 0.002963, 0.01091, 0.004093, 0.001044, 0.08799, 0.3273, 0.08798, 0.4793, 0.01744, 0.4793, 0.01726, 0.3273, 0.08798, 0.4793, 0.08797, 0.5934, 0.01747, 0.5934, 0.01744, 0.4793, 0.01744, 0.4793, 0.01747, 0.5934, 0.002791, 0.5934, 0.002681, 0.4793, 0.01726, 0.3273, 0.01744, 0.4793, 0.002681, 0.4793, 0.0, 0.3273, 0.5616, 4.098e-08, 0.5616, 0.01078, 0.4912, 0.01081, 0.4913, 0.0001789, 0.5616, 0.01078, 0.5617, 0.06116, 0.4913, 0.06116, 0.4912, 0.01081, 0.4912, 0.01081, 0.4913, 0.06116, 0.4766, 0.06116, 0.4766, 0.01091, 0.4913, 0.0001789, 0.4912, 0.01081, 0.4766, 0.01091, 0.4777, 0.001044, 0.5619, 0.3273, 0.5618, 0.4793, 0.4917, 0.4793, 0.4918, 0.3273, 0.5618, 0.4793, 0.5617, 0.5934, 0.4913, 0.5934, 0.4917, 0.4793, 0.4917, 0.4793, 0.4913, 0.5934, 0.4766, 0.5934, 0.477, 0.4793, 0.4918, 0.3273, 0.4917, 0.4793, 0.477, 0.4793, 0.4761, 0.3273, 0.9754, 0.0006864, 0.9804, 0.0, 0.9803, 0.01049, 0.9739, 0.01055, 0.9804, 0.0, 0.9854, 0.0006864, 0.9866, 0.01055, 0.9803, 0.01049, 0.9803, 0.01049, 0.9866, 0.01055, 0.9861, 0.0608, 0.9797, 0.0608, 0.9739, 0.01055, 0.9803, 0.01049, 0.9797, 0.0608, 0.9731, 0.0608, 0.9684, 0.3269, 0.9765, 0.3269, 0.9783, 0.479, 0.9717, 0.479, 0.9765, 0.3269, 0.9845, 0.3269, 0.9845, 0.479, 0.9783, 0.479, 0.9783, 0.479, 0.9845, 0.479, 0.9861, 0.593, 0.9797, 0.593, 0.9717, 0.479, 0.9783, 0.479, 0.9797, 0.593, 0.9731, 0.593, 0.9573, 0.0006914, 0.9624, 0.0, 0.9626, 0.01053, 0.9559, 0.01059, 0.9624, 0.0, 0.9671, 0.0006484, 0.9684, 0.01053, 0.9626, 0.01053, 0.9626, 0.01053, 0.9684, 0.01053, 0.9673, 0.06078, 0.9613, 0.06084, 0.9559, 0.01059, 0.9626, 0.01053, 0.9613, 0.06084, 0.9543, 0.06083, 0.9497, 0.3269, 0.9567, 0.3269, 0.9584, 0.479, 0.9514, 0.479, 0.9567, 0.3269, 0.9627, 0.3269, 0.9644, 0.4789, 0.9584, 0.479, 0.9584, 0.479, 0.9644, 0.4789, 0.9673, 0.5929, 0.9613, 0.593, 0.9514, 0.479, 0.9584, 0.479, 0.9613, 0.593, 0.9543, 0.593, 0.9497, 0.3273, 0.9497, 0.4793, 0.9349, 0.4793, 0.9349, 0.3273, 0.9497, 0.4793, 0.9497, 0.5934, 0.9349, 0.5934, 0.9349, 0.4793, 0.9349, 0.4793, 0.9349, 0.5934, 0.8644, 0.5934, 0.8644, 0.4793, 0.9349, 0.3273, 0.9349, 0.4793, 0.8644, 0.4793, 0.8644, 0.3273, 0.8644, 0.3273, 0.8644, 0.4793, 0.7131, 0.4793, 0.7131, 0.3273, 0.8644, 0.4793, 0.8644, 0.5934, 0.713, 0.5934, 0.7131, 0.4793, 0.7131, 0.4793, 0.713, 0.5934, 0.5617, 0.5934, 0.5618, 0.4793, 0.7131, 0.3273, 0.7131, 0.4793, 0.5618, 0.4793, 0.5619, 0.3273, 0.9483, 0.001044, 0.9495, 0.01091, 0.9349, 0.01081, 0.9348, 0.0001788, 0.9495, 0.01091, 0.9497, 0.06116, 0.9349, 0.06116, 0.9349, 0.01081, 0.9349, 0.01081, 0.9349, 0.06116, 0.8644, 0.06116, 0.8644, 0.01078, 0.9348, 0.0001788, 0.9349, 0.01081, 0.8644, 0.01078, 0.8644, 0.0, 0.8644, 0.0, 0.8644, 0.01078, 0.713, 0.01078, 0.713, 6.147e-08, 0.8644, 0.01078, 0.8644, 0.06116, 0.713, 0.06116, 0.713, 0.01078, 0.713, 0.01078, 0.713, 0.06116, 0.5617, 0.06116, 0.5616, 0.01078, 0.713, 6.147e-08, 0.713, 0.01078, 0.5616, 0.01078, 0.5616, 4.098e-08, 0.4761, 0.3273, 0.4761, 0.4793, 0.4613, 0.4793, 0.4613, 0.3273, 0.4761, 0.4793, 0.476, 0.5934, 0.4613, 0.5934, 0.4613, 0.4793, 0.4613, 0.4793, 0.4613, 0.5934, 0.3908, 0.5934, 0.3908, 0.4793, 0.4613, 0.3273, 0.4613, 0.4793, 0.3908, 0.4793, 0.3908, 0.3273, 0.3908, 0.3273, 0.3908, 0.4793, 0.2394, 0.4793, 0.2394, 0.3273, 0.3908, 0.4793, 0.3908, 0.5934, 0.2394, 0.5934, 0.2394, 0.4793, 0.2394, 0.4793, 0.2394, 0.5934, 0.08797, 0.5934, 0.08798, 0.4793, 0.2394, 0.3273, 0.2394, 0.4793, 0.08798, 0.4793, 0.08799, 0.3273, 0.4747, 0.001044, 0.4758, 0.01091, 0.4612, 0.01081, 0.4611, 0.0001789, 0.4758, 0.01091, 0.476, 0.06116, 0.4613, 0.06116, 0.4612, 0.01081, 0.4612, 0.01081, 0.4613, 0.06116, 0.3908, 0.06116, 0.3908, 0.01078, 0.4611, 0.0001789, 0.4612, 0.01081, 0.3908, 0.01078, 0.3908, 5.96e-08, 0.3908, 5.96e-08, 0.3908, 0.01078, 0.2394, 0.01078, 0.2394, 0.0, 0.3908, 0.01078, 0.3908, 0.06116, 0.2394, 0.06116, 0.2394, 0.01078, 0.2394, 0.01078, 0.2394, 0.06116, 0.08797, 0.06116, 0.08797, 0.01078, 0.2394, 0.0, 0.2394, 0.01078, 0.08797, 0.01078, 0.08798, 5.96e-08, 0.476, 0.5934, 0.4758, 0.6436, 0.4612, 0.6437, 0.4613, 0.5934, 0.4758, 0.6436, 0.4747, 0.6535, 0.4611, 0.6544, 0.4612, 0.6437, 0.4612, 0.6437, 0.4611, 0.6544, 0.3908, 0.6545, 0.3908, 0.6438, 0.4613, 0.5934, 0.4612, 0.6437, 0.3908, 0.6438, 0.3908, 0.5934, 0.3908, 0.5934, 0.3908, 0.6438, 0.2394, 0.6438, 0.2394, 0.5934, 0.3908, 0.6438, 0.3908, 0.6545, 0.2394, 0.6545, 0.2394, 0.6438, 0.2394, 0.6438, 0.2394, 0.6545, 0.08798, 0.6545, 0.08797, 0.6438, 0.2394, 0.5934, 0.2394, 0.6438, 0.08797, 0.6438, 0.08797, 0.5934, 0.9497, 0.5934, 0.9495, 0.6436, 0.9349, 0.6437, 0.9349, 0.5934, 0.9495, 0.6436, 0.9483, 0.6535, 0.9348, 0.6544, 0.9349, 0.6437, 0.9349, 0.6437, 0.9348, 0.6544, 0.8644, 0.6545, 0.8644, 0.6438, 0.9349, 0.5934, 0.9349, 0.6437, 0.8644, 0.6438, 0.8644, 0.5934, 0.8644, 0.5934, 0.8644, 0.6438, 0.713, 0.6438, 0.713, 0.5934, 0.8644, 0.6438, 0.8644, 0.6545, 0.713, 0.6545, 0.713, 0.6438, 0.713, 0.6438, 0.713, 0.6545, 0.5616, 0.6545, 0.5616, 0.6438, 0.713, 0.5934, 0.713, 0.6438, 0.5616, 0.6438, 0.5617, 0.5934, 0.9883, 0.0008981, 0.9933, 0.0, 0.9933, 0.01438, 0.9869, 0.01447, 0.9933, 0.0, 0.9983, 0.0008981, 0.9997, 0.01447, 0.9933, 0.01438, 0.9933, 0.01438, 0.9997, 0.01447, 1.0, 0.08479, 0.9934, 0.08479, 0.9869, 0.01447, 0.9933, 0.01438, 0.9934, 0.08479, 0.9866, 0.08479, 0.9866, 0.08479, 0.9934, 0.08479, 0.9934, 0.2362, 0.9866, 0.2362, 0.9934, 0.08479, 1.0, 0.08479, 1.0, 0.2362, 0.9934, 0.2362, 0.9934, 0.2362, 1.0, 0.2362, 1.0, 0.3876, 0.9934, 0.3876, 0.9866, 0.2362, 0.9934, 0.2362, 0.9934, 0.3876, 0.9866, 0.3876, 0.9883, 0.4733, 0.9933, 0.4724, 0.9933, 0.4868, 0.9869, 0.4868, 0.9933, 0.4724, 0.9983, 0.4733, 0.9997, 0.4868, 0.9933, 0.4868, 0.9933, 0.4868, 0.9997, 0.4868, 1.0, 0.5572, 0.9934, 0.5572, 0.9869, 0.4868, 0.9933, 0.4868, 0.9934, 0.5572, 0.9866, 0.5572, 0.9866, 0.5572, 0.9934, 0.5572, 0.9934, 0.7086, 0.9866, 0.7086, 0.9934, 0.5572, 1.0, 0.5572, 1.0, 0.7086, 0.9934, 0.7086, 0.9934, 0.7086, 1.0, 0.7086, 1.0, 0.86, 0.9934, 0.86, 0.9866, 0.7086, 0.9934, 0.7086, 0.9934, 0.86, 0.9866, 0.86, 0.3908, 0.06116, 0.3908, 0.1752, 0.2394, 0.1752, 0.2394, 0.06116, 0.3908, 0.1752, 0.3908, 0.3273, 0.2394, 0.3273, 0.2394, 0.1752, 0.2394, 0.1752, 0.2394, 0.3273, 0.08799, 0.3273, 0.08798, 0.1752, 0.2394, 0.06116, 0.2394, 0.1752, 0.08798, 0.1752, 0.08797, 0.06116, 0.476, 0.06116, 0.4761, 0.1752, 0.4613, 0.1752, 0.4613, 0.06116, 0.4761, 0.1752, 0.4761, 0.3273, 0.4613, 0.3273, 0.4613, 0.1752, 0.4613, 0.1752, 0.4613, 0.3273, 0.3908, 0.3273, 0.3908, 0.1752, 0.4613, 0.06116, 0.4613, 0.1752, 0.3908, 0.1752, 0.3908, 0.06116, 0.8644, 0.06116, 0.8644, 0.1752, 0.7131, 0.1752, 0.713, 0.06116, 0.8644, 0.1752, 0.8644, 0.3273, 0.7131, 0.3273, 0.7131, 0.1752, 0.7131, 0.1752, 0.7131, 0.3273, 0.5619, 0.3273, 0.5618, 0.1752, 0.713, 0.06116, 0.7131, 0.1752, 0.5618, 0.1752, 0.5617, 0.06116, 0.9497, 0.06116, 0.9497, 0.1752, 0.9349, 0.1752, 0.9349, 0.06116, 0.9497, 0.1752, 0.9497, 0.3273, 0.9349, 0.3273, 0.9349, 0.1752, 0.9349, 0.1752, 0.9349, 0.3273, 0.8644, 0.3273, 0.8644, 0.1752, 0.9349, 0.06116, 0.9349, 0.1752, 0.8644, 0.1752, 0.8644, 0.06116, 0.9543, 0.06083, 0.9613, 0.06084, 0.9584, 0.1749, 0.9514, 0.1749, 0.9613, 0.06084, 0.9673, 0.06078, 0.9644, 0.1748, 0.9584, 0.1749, 0.9584, 0.1749, 0.9644, 0.1748, 0.9627, 0.3269, 0.9567, 0.3269, 0.9514, 0.1749, 0.9584, 0.1749, 0.9567, 0.3269, 0.9497, 0.3269, 0.9731, 0.0608, 0.9797, 0.0608, 0.9783, 0.1748, 0.9717, 0.1748, 0.9797, 0.0608, 0.9861, 0.0608, 0.9845, 0.1748, 0.9783, 0.1748, 0.9783, 0.1748, 0.9845, 0.1748, 0.9845, 0.3269, 0.9765, 0.3269, 0.9717, 0.1748, 0.9783, 0.1748, 0.9765, 0.3269, 0.9684, 0.3269, 0.5617, 0.06116, 0.5618, 0.1752, 0.4917, 0.1752, 0.4913, 0.06116, 0.5618, 0.1752, 0.5619, 0.3273, 0.4918, 0.3273, 0.4917, 0.1752, 0.4917, 0.1752, 0.4918, 0.3273, 0.4761, 0.3273, 0.477, 0.1752, 0.4913, 0.06116, 0.4917, 0.1752, 0.477, 0.1752, 0.4766, 0.06116, 0.08797, 0.06116, 0.08798, 0.1752, 0.01744, 0.1752, 0.01747, 0.06116, 0.08798, 0.1752, 0.08799, 0.3273, 0.01726, 0.3273, 0.01744, 0.1752, 0.01744, 0.1752, 0.01726, 0.3273, 0.0, 0.3273, 0.002682, 0.1752, 0.01747, 0.06116, 0.01744, 0.1752, 0.002682, 0.1752, 0.002791, 0.06116, 1.49e-08, 0.6708, 2.98e-08, 0.6627, 2.98e-08, 0.6627, 2.98e-08, 0.6704, 2.98e-08, 0.6627, 0.0, 0.6545, 3.725e-08, 0.6549, 2.98e-08, 0.6627, 2.98e-08, 0.6627, 3.725e-08, 0.6549, 5.215e-08, 0.6572, 5.215e-08, 0.6627, 2.98e-08, 0.6704, 2.98e-08, 0.6627, 5.215e-08, 0.6627, 2.98e-08, 0.6681])
me_cube_003.materials.append(mat_chair_main)
me_cube_003.use_remesh_fix_poles = True
me_cube_003.use_remesh_preserve_attributes = False
me_cube_003.update()

# ---- objects
ob_chair_frame = bpy.data.objects.new('Chair_frame', me_cube_001)
ob_backrest = bpy.data.objects.new('BackRest', me_cube_002)
ob_seat = bpy.data.objects.new('Seat', me_cube_003)

# ---- transforms, parenting, visibility, modifiers, constraints
ob_chair_frame.location = (0.0, 0.0, 0.0)
ob_backrest.parent = ob_chair_frame
ob_backrest.location = (0.0, 0.04558, 0.0)
ob_seat.parent = ob_chair_frame
ob_seat.location = (0.0, 0.04558, 0.0)

# ---- collection membership
col_collection.objects.link(ob_chair_frame)
col_collection.objects.link(ob_backrest)
col_collection.objects.link(ob_seat)

# ---- scene / render settings (as saved in the file)
scene.frame_start = 1; scene.frame_end = 250; scene.frame_set(1)
scene.render.engine = 'BLENDER_EEVEE_NEXT'
scene.cycles.sampling_pattern = 'TABULATED_SOBOL'
scene.cycles.use_light_tree = False
scene.view_settings.view_transform = 'Filmic'
bpy.context.view_layer.update()

# ---- added for rendering (the .blend has no active camera and no usable light): camera, sun
cam_auto = bpy.data.cameras.new('AutoCamera')
cam_auto.lens = 50.0
cam_auto.sensor_width = 36.0
cam_auto.clip_end = 1000.0
ob_auto_camera = bpy.data.objects.new('AutoCamera', cam_auto)
scene.collection.objects.link(ob_auto_camera)
ob_auto_camera.location = (1.03153, -0.778942, 0.997939)
ob_auto_camera.rotation_euler = (1.09748, -7.21219e-08, 0.694738)
scene.camera = ob_auto_camera
light_auto_sun = bpy.data.lights.new('AutoSun', 'SUN')
light_auto_sun.energy = 3.0
light_auto_sun.angle = 0.0523599
ob_auto_sun = bpy.data.objects.new('AutoSun', light_auto_sun)
scene.collection.objects.link(ob_auto_sun)
ob_auto_sun.rotation_euler = (0.872665, 0.174533, 0.523599)
bpy.context.view_layer.update()
